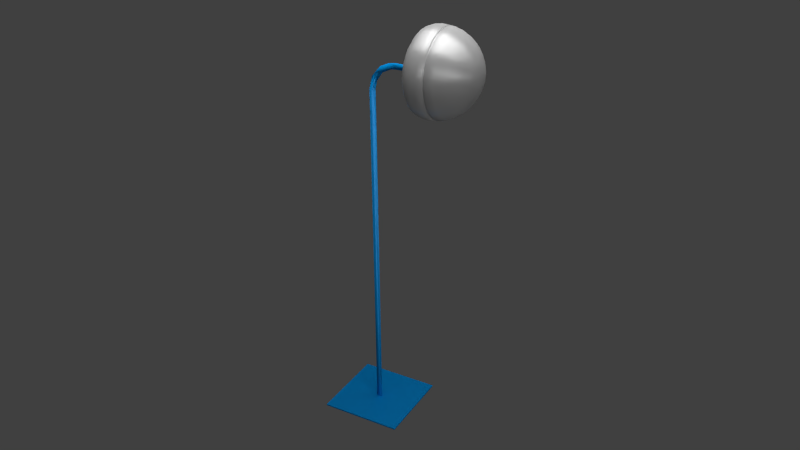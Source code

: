 # Source: grounder.blend  (saved by Blender 2.77.0; exported with 4.5.12 LTS)
import bpy
from mathutils import Matrix  # noqa: F401  (used for matrix-valued properties, if any)

bpy.ops.wm.read_factory_settings(use_empty=True)
scene = bpy.context.scene
scene.name = 'Scene'

# ---- collections
col_collection_1 = bpy.data.collections.new('Collection 1'); scene.collection.children.link(col_collection_1)

# ---- materials (node trees are filled in below, after node groups)
mat_lamp_top = bpy.data.materials.new('lamp_top')
mat_lamp_top.alpha_threshold = 0.0
mat_lamp_top.roughness = 0.5
mat_lamp_top.line_color = (0.0, 0.0, 0.0, 1.0)
mat_lamp_front = bpy.data.materials.new('lamp_front')
mat_lamp_front.alpha_threshold = 0.0
mat_lamp_front.roughness = 0.5
mat_lamp_front.line_color = (0.0, 0.0, 0.0, 1.0)
mat_blue = bpy.data.materials.new('blue')
mat_blue.alpha_threshold = 0.0
mat_blue.roughness = 0.5
mat_blue.line_color = (0.0, 0.0, 0.0, 1.0)
mat_alu = bpy.data.materials.new('alu')
mat_alu.alpha_threshold = 0.0
mat_alu.roughness = 0.5
mat_alu.line_color = (0.0, 0.0, 0.0, 1.0)

# ---- material node trees
mat_lamp_top.use_nodes = True; mat_lamp_top.node_tree.nodes.clear()
_N = mat_lamp_top.node_tree.nodes; _L = mat_lamp_top.node_tree.links
n0 = _N.new('ShaderNodeOutputMaterial'); n0.name = 'Material Output'; n0.location = (300, 300)
n1 = _N.new('ShaderNodeEmission'); n1.name = 'Emission'; n1.location = (110, 300)
n1.inputs[0].default_value = (0.8, 0.8, 0.8, 1.0)
n1.inputs[1].default_value = 4.0
_L.new(n1.outputs[0], n0.inputs[0])
n0.is_active_output = True
mat_lamp_front.use_nodes = True; mat_lamp_front.node_tree.nodes.clear()
_N = mat_lamp_front.node_tree.nodes; _L = mat_lamp_front.node_tree.links
n0 = _N.new('ShaderNodeOutputMaterial'); n0.name = 'Material Output'; n0.location = (300, 300)
n1 = _N.new('ShaderNodeEmission'); n1.name = 'Emission'; n1.location = (110, 300)
n1.inputs[0].default_value = (0.8, 0.8, 0.8, 1.0)
n1.inputs[1].default_value = 10.0
_L.new(n1.outputs[0], n0.inputs[0])
n0.is_active_output = True
mat_blue.use_nodes = True; mat_blue.node_tree.nodes.clear()
_N = mat_blue.node_tree.nodes; _L = mat_blue.node_tree.links
n0 = _N.new('ShaderNodeBsdfDiffuse'); n0.name = 'Diffuse BSDF'; n0.location = (10, 300)
n0.inputs[0].default_value = (0.0007718, 0.3865, 1.0, 1.0)
n1 = _N.new('ShaderNodeBsdfAnisotropic'); n1.name = 'Glossy BSDF'; n1.location = (13, 148)
n1.distribution = 'BECKMANN'
n1.inputs[0].default_value = (0.1452, 0.4574, 1.0, 1.0)
n1.inputs[1].default_value = 0.4472
n2 = _N.new('ShaderNodeMixShader'); n2.name = 'Mix Shader'; n2.location = (195, 277)
n2.inputs[0].default_value = 0.1455
n3 = _N.new('ShaderNodeOutputMaterial'); n3.name = 'Material Output'; n3.location = (370, 308)
_L.new(n1.outputs[0], n2.inputs[2])
_L.new(n2.outputs[0], n3.inputs[0])
_L.new(n0.outputs[0], n2.inputs[1])
n3.is_active_output = True
mat_alu.use_nodes = True; mat_alu.node_tree.nodes.clear()
_N = mat_alu.node_tree.nodes; _L = mat_alu.node_tree.links
n0 = _N.new('ShaderNodeOutputMaterial'); n0.name = 'Material Output'; n0.location = (402, 294)
n1 = _N.new('ShaderNodeMixShader'); n1.name = 'Mix Shader'; n1.location = (222, 304)
n2 = _N.new('ShaderNodeBsdfAnisotropic'); n2.name = 'Anisotropic BSDF'; n2.location = (23, 213)
n2.distribution = 'BECKMANN'
n2.inputs[0].default_value = (0.479, 0.479, 0.479, 1.0)
n2.inputs[1].default_value = 0.4472
n2.inputs[2].default_value = 0.5
n3 = _N.new('ShaderNodeBsdfDiffuse'); n3.name = 'Diffuse BSDF'; n3.location = (33, 392)
n3.inputs[0].default_value = (0.9555, 0.9555, 0.9555, 1.0)
_L.new(n3.outputs[0], n1.inputs[1])
_L.new(n1.outputs[0], n0.inputs[0])
_L.new(n2.outputs[0], n1.inputs[2])
n0.is_active_output = True

# ---- world
world_world = bpy.data.worlds.new('World'); scene.world = world_world
world_world.color = (0.05088, 0.05088, 0.05088)
world_world.use_sun_shadow = False
world_world.sun_shadow_jitter_overblur = 0.0
world_world.cycles.sampling_method = 'NONE'
world_world.cycles.sample_map_resolution = 256

# ---- cameras
cam_camera = bpy.data.cameras.new('Camera')
cam_camera.clip_end = 100.0
cam_camera.lens = 35.0
cam_camera.sensor_width = 32.0
cam_camera.sensor_height = 18.0
cam_camera.ortho_scale = 7.314
cam_camera.dof.focus_distance = 0.0

# ---- meshes
me_plane_002 = bpy.data.meshes.new('Plane.002')
me_plane_002.from_pydata([(-1.0, -1.0, 0.0), (1.0, -1.0, 0.0), (-1.0, 1.0, 0.0), (1.0, 1.0, 0.0)], [], [(0, 1, 3, 2)])
me_plane_002.materials.append(mat_lamp_top)
me_plane_002.use_remesh_preserve_volume = False
me_plane_002.use_remesh_preserve_attributes = False
me_plane_002.use_mirror_vertex_groups = False
me_plane_002.update()
me_plane_001 = bpy.data.meshes.new('Plane.001')
me_plane_001.from_pydata([(-1.0, -1.0, 0.0), (1.0, -1.0, 0.0), (-1.0, 1.0, 0.0), (1.0, 1.0, 0.0)], [], [(0, 1, 3, 2)])
me_plane_001.materials.append(mat_lamp_top)
me_plane_001.materials.append(mat_lamp_front)
me_plane_001.use_remesh_preserve_volume = False
me_plane_001.use_remesh_preserve_attributes = False
me_plane_001.use_mirror_vertex_groups = False
me_plane_001.update()
me_plane = bpy.data.meshes.new('Plane')
me_plane.from_pydata([(-1.0, -1.0, 0.0), (1.0, -1.0, 0.0), (-1.0, 1.0, 0.0), (1.0, 1.0, 0.0)], [], [(0, 1, 3, 2)])
me_plane.materials.append(mat_lamp_top)
me_plane.use_remesh_preserve_volume = False
me_plane.use_remesh_preserve_attributes = False
me_plane.use_mirror_vertex_groups = False
me_plane.update()
me_cube_000 = bpy.data.meshes.new('Cube.000')
me_cube_000.from_pydata([(-1.0, -1.0, -1.0), (-1.0, 1.0, -1.0), (1.0, 1.0, -1.0), (1.0, -1.0, -1.0), (-1.0, -1.0, 1.0), (-1.0, 1.0, 1.0), (1.0, 1.0, 1.0), (1.0, -1.0, 1.0), (0.06747, -2.135e-07, 429.3), (0.06664, 0.01056, 429.3), (0.06416, 0.02086, 429.3), (0.06011, 0.03065, 429.3), (0.05457, 0.03968, 429.3), (0.04769, 0.04774, 429.3), (0.03964, 0.05462, 429.3), (0.03061, 0.06015, 429.3), (0.02082, 0.06421, 429.3), (0.01052, 0.06668, 429.3), (-4.368e-05, 0.06751, 429.3), (-0.0106, 0.06668, 429.3), (-0.02091, 0.06421, 429.3), (-0.03069, 0.06015, 429.3), (-0.03973, 0.05462, 429.3), (-0.04778, 0.04774, 429.3), (-0.05466, 0.03968, 429.3), (-0.0602, 0.03065, 429.3), (-0.06425, 0.02086, 429.3), (-0.06672, 0.01056, 429.3), (-0.06756, -3.82e-07, 429.3), (-0.06672, -0.01056, 429.3), (-0.06425, -0.02086, 429.3), (-0.0602, -0.03065, 429.3), (-0.05466, -0.03968, 429.3), (-0.04778, -0.04774, 429.3), (-0.03973, -0.05462, 429.3), (-0.03069, -0.06015, 429.3), (-0.02091, -0.06421, 429.3), (-0.0106, -0.06668, 429.3), (-4.345e-05, -0.06751, 429.3), (0.01052, -0.06668, 429.3), (0.02082, -0.06421, 429.3), (0.03061, -0.06015, 429.3), (0.03964, -0.05462, 429.3), (0.04769, -0.04774, 429.3), (0.05457, -0.03968, 429.3), (0.06011, -0.03065, 429.3), (0.06416, -0.02086, 429.3), (0.06664, -0.01056, 429.3), (0.06747, -2.135e-07, 429.3), (0.06664, 0.01056, 429.3), (0.06416, 0.02086, 429.3), (0.06011, 0.03065, 429.3), (0.05457, 0.03968, 429.3), (0.04769, 0.04774, 429.3), (0.03964, 0.05462, 429.3), (0.03061, 0.06015, 429.3), (0.02082, 0.06421, 429.3), (0.01052, 0.06668, 429.3), (-4.368e-05, 0.06751, 429.3), (-0.0106, 0.06668, 429.3), (-0.02091, 0.06421, 429.3), (-0.03069, 0.06015, 429.3), (-0.03973, 0.05462, 429.3), (-0.04778, 0.04774, 429.3), (-0.05466, 0.03968, 429.3), (-0.0602, 0.03065, 429.3), (-0.06425, 0.02086, 429.3), (-0.06672, 0.01056, 429.3), (-0.06756, -3.82e-07, 429.3), (-0.06672, -0.01056, 429.3), (-0.06425, -0.02086, 429.3), (-0.0602, -0.03065, 429.3), (-0.05466, -0.03968, 429.3), (-0.04778, -0.04774, 429.3), (-0.03973, -0.05462, 429.3), (-0.03069, -0.06015, 429.3), (-0.02091, -0.06421, 429.3), (-0.0106, -0.06668, 429.3), (-4.345e-05, -0.06751, 429.3), (0.01052, -0.06668, 429.3), (0.02082, -0.06421, 429.3), (0.03061, -0.06015, 429.3), (0.03964, -0.05462, 429.3), (0.04769, -0.04774, 429.3), (0.05457, -0.03968, 429.3), (0.06011, -0.03065, 429.3), (0.06416, -0.02086, 429.3), (0.06664, -0.01056, 429.3), (0.06748, -7.956e-07, 0.6944), (0.06665, 0.01056, 0.6944), (0.06418, 0.02086, 0.6944), (0.06012, 0.03065, 0.6944), (0.05459, 0.03968, 0.6944), (0.04771, 0.04774, 0.6944), (0.03965, 0.05462, 0.6944), (0.03062, 0.06015, 0.6944), (0.02083, 0.06421, 0.6944), (0.01053, 0.06668, 0.6944), (-3.214e-05, 0.06751, 0.6944), (-0.01059, 0.06668, 0.6944), (-0.02089, 0.06421, 0.6944), (-0.03068, 0.06015, 0.6944), (-0.03971, 0.05462, 0.6944), (-0.04777, 0.04774, 0.6944), (-0.05465, 0.03968, 0.6944), (-0.06019, 0.03065, 0.6944), (-0.06424, 0.02086, 0.6944), (-0.06671, 0.01056, 0.6944), (-0.06754, -9.641e-07, 0.6944), (-0.06671, -0.01056, 0.6944), (-0.06424, -0.02086, 0.6944), (-0.06019, -0.03065, 0.6944), (-0.05465, -0.03968, 0.6944), (-0.04777, -0.04774, 0.6944), (-0.03971, -0.05462, 0.6944), (-0.03068, -0.06015, 0.6944), (-0.02089, -0.06421, 0.6944), (-0.01059, -0.06668, 0.6944), (-3.192e-05, -0.06751, 0.6944), (0.01053, -0.06668, 0.6944), (0.02083, -0.06421, 0.6944), (0.03062, -0.06015, 0.6944), (0.03965, -0.05462, 0.6944), (0.04771, -0.04774, 0.6944), (0.05459, -0.03968, 0.6944), (0.06012, -0.03065, 0.6944), (0.06418, -0.02086, 0.6944), (0.06665, -0.01056, 0.6944), (1.058, -7.024e-08, 483.9), (1.058, 0.01056, 484.0), (1.058, 0.02086, 484.1), (1.058, 0.03065, 484.3), (1.058, 0.03968, 484.6), (1.058, 0.04774, 485.0), (1.058, 0.05462, 485.5), (1.058, 0.06015, 486.0), (1.058, 0.06421, 486.5), (1.058, 0.06668, 487.1), (1.058, 0.06751, 487.7), (1.058, 0.06668, 488.2), (1.058, 0.06421, 488.8), (1.058, 0.06015, 489.4), (1.058, 0.05462, 489.9), (1.058, 0.04774, 490.3), (1.058, 0.03968, 490.7), (1.058, 0.03065, 491.0), (1.058, 0.02086, 491.2), (1.058, 0.01056, 491.4), (1.058, -2.43e-07, 491.4), (1.058, -0.01056, 491.4), (1.058, -0.02086, 491.2), (1.058, -0.03065, 491.0), (1.058, -0.03968, 490.7), (1.058, -0.04774, 490.3), (1.058, -0.05462, 489.9), (1.058, -0.06015, 489.4), (1.058, -0.06421, 488.8), (1.058, -0.06668, 488.2), (1.058, -0.06751, 487.7), (1.058, -0.06668, 487.1), (1.058, -0.06421, 486.5), (1.058, -0.06015, 486.0), (1.058, -0.05462, 485.5), (1.058, -0.04774, 485.0), (1.058, -0.03968, 484.6), (1.058, -0.03065, 484.3), (1.058, -0.02086, 484.1), (1.058, -0.01056, 484.0), (0.5866, -2.039e-07, 483.9), (0.5866, 0.01056, 484.0), (0.5866, 0.02086, 484.1), (0.5866, 0.03065, 484.4), (0.5866, 0.03968, 484.7), (0.5866, 0.04774, 485.0), (0.5866, 0.05462, 485.5), (0.5866, 0.06015, 486.0), (0.5866, 0.06421, 486.5), (0.5866, 0.06668, 487.1), (0.5866, 0.06751, 487.7), (0.5866, 0.06668, 488.3), (0.5866, 0.06421, 488.8), (0.5866, 0.06015, 489.4), (0.5866, 0.05462, 489.9), (0.5866, 0.04774, 490.3), (0.5866, 0.03968, 490.7), (0.5866, 0.03065, 491.0), (0.5866, 0.02086, 491.2), (0.5866, 0.01056, 491.4), (0.5866, -3.766e-07, 491.4), (0.5866, -0.01056, 491.4), (0.5866, -0.02086, 491.2), (0.5866, -0.03065, 491.0), (0.5866, -0.03968, 490.7), (0.5866, -0.04774, 490.3), (0.5866, -0.05462, 489.9), (0.5866, -0.06015, 489.4), (0.5866, -0.06421, 488.8), (0.5866, -0.06668, 488.3), (0.5866, -0.06751, 487.7), (0.5866, -0.06668, 487.1), (0.5866, -0.06421, 486.5), (0.5866, -0.06015, 486.0), (0.5866, -0.05462, 485.5), (0.5866, -0.04774, 485.0), (0.5866, -0.03968, 484.7), (0.5866, -0.03065, 484.4), (0.5866, -0.02086, 484.1), (0.5866, -0.01056, 484.0), (0.0667, 0.01056, 455.3), (0.04775, 0.04774, 455.3), (0.0397, 0.05462, 455.3), (0.03067, 0.06015, 455.3), (-0.01055, 0.06668, 455.3), (-0.03967, 0.05462, 455.3), (-0.0546, 0.03968, 455.3), (-0.06667, 0.01056, 455.3), (-0.06014, -0.03065, 455.3), (-0.03063, -0.06015, 455.3), (-0.02085, -0.06421, 455.3), (-0.01055, -0.06668, 455.3), (1.536e-05, -0.06751, 455.3), (0.01058, -0.06668, 455.3), (0.03067, -0.06015, 455.3), (0.0397, -0.05462, 455.3), (0.05463, -0.03968, 455.3), (0.06017, -0.03065, 455.3), (0.5052, 2.527e-07, 483.6), (0.426, 1.849e-07, 482.5), (0.3508, 1.277e-07, 480.8), (0.2814, 8.055e-08, 478.5), (0.2195, 4.248e-08, 475.5), (0.1666, 1.236e-08, 472.1), (0.1241, -1.111e-08, 468.3), (0.09292, -2.943e-08, 464.1), (0.07391, -4.421e-08, 459.7), (0.07309, 0.01056, 459.7), (0.09213, 0.01056, 464.1), (0.1233, 0.01056, 468.3), (0.1659, 0.01056, 472.1), (0.2189, 0.01056, 475.6), (0.2809, 0.01056, 478.5), (0.3504, 0.01056, 480.9), (0.4258, 0.01056, 482.6), (0.5051, 0.01056, 483.6), (0.07065, 0.02086, 459.8), (0.08978, 0.02086, 464.2), (0.1211, 0.02086, 468.4), (0.1639, 0.02086, 472.2), (0.2172, 0.02086, 475.7), (0.2795, 0.02086, 478.6), (0.3493, 0.02086, 481.0), (0.425, 0.02086, 482.7), (0.5047, 0.02086, 483.8), (0.06665, 0.03065, 459.8), (0.08592, 0.03065, 464.2), (0.1175, 0.03065, 468.5), (0.1607, 0.03065, 472.4), (0.2143, 0.03065, 475.8), (0.2771, 0.03065, 478.8), (0.3475, 0.03065, 481.2), (0.4238, 0.03065, 482.9), (0.504, 0.03065, 484.0), (0.06118, 0.03968, 459.9), (0.08066, 0.03968, 464.3), (0.1126, 0.03968, 468.6), (0.1562, 0.03968, 472.5), (0.2104, 0.03968, 476.0), (0.2738, 0.03968, 479.0), (0.345, 0.03968, 481.5), (0.422, 0.03968, 483.2), (0.5032, 0.03968, 484.3), (0.05438, 0.04774, 459.9), (0.07411, 0.04774, 464.5), (0.1065, 0.04774, 468.8), (0.1506, 0.04774, 472.8), (0.2055, 0.04774, 476.3), (0.2698, 0.04774, 479.3), (0.3418, 0.04774, 481.8), (0.4199, 0.04774, 483.6), (0.5021, 0.04774, 484.7), (0.04643, 0.05462, 460.0), (0.06645, 0.05462, 464.6), (0.09928, 0.05462, 469.0), (0.1441, 0.05462, 473.0), (0.1998, 0.05462, 476.6), (0.265, 0.05462, 479.7), (0.3382, 0.05462, 482.2), (0.4174, 0.05462, 484.0), (0.5008, 0.05462, 485.1), (0.03751, 0.06015, 460.1), (0.05786, 0.06015, 464.7), (0.09123, 0.06015, 469.2), (0.1368, 0.06015, 473.3), (0.1934, 0.06015, 477.0), (0.2597, 0.06015, 480.1), (0.3341, 0.06015, 482.6), (0.4146, 0.06015, 484.5), (0.4994, 0.06015, 485.6), (0.02784, 0.06421, 460.1), (0.04855, 0.06421, 464.9), (0.08251, 0.06421, 469.4), (0.1289, 0.06421, 473.6), (0.1865, 0.06421, 477.4), (0.254, 0.06421, 480.6), (0.3296, 0.06421, 483.1), (0.4116, 0.06421, 485.0), (0.4979, 0.06421, 486.1), (0.01767, 0.06668, 460.2), (0.03876, 0.06668, 465.1), (0.07333, 0.06668, 469.7), (0.1205, 0.06668, 474.0), (0.1792, 0.06668, 477.8), (0.2479, 0.06668, 481.0), (0.325, 0.06668, 483.6), (0.4084, 0.06668, 485.5), (0.4963, 0.06668, 486.7), (0.007234, 0.06751, 460.3), (0.02871, 0.06751, 465.3), (0.06392, 0.06751, 470.0), (0.112, 0.06751, 474.3), (0.1718, 0.06751, 478.2), (0.2417, 0.06751, 481.5), (0.3202, 0.06751, 484.1), (0.4052, 0.06751, 486.1), (0.4946, 0.06751, 487.3), (-0.003197, 0.06668, 460.4), (0.01867, 0.06668, 465.5), (0.05451, 0.06668, 470.2), (0.1035, 0.06668, 474.7), (0.1643, 0.06668, 478.6), (0.2355, 0.06668, 482.0), (0.3154, 0.06668, 484.7), (0.4019, 0.06668, 486.6), (0.493, 0.06668, 487.9), (-0.01337, 0.06421, 460.5), (0.008871, 0.06421, 465.6), (0.04533, 0.06421, 470.5), (0.09512, 0.06421, 475.0), (0.157, 0.06421, 479.0), (0.2295, 0.06421, 482.4), (0.3107, 0.06421, 485.2), (0.3987, 0.06421, 487.2), (0.4914, 0.06421, 488.4), (-0.02304, 0.06015, 460.6), (-0.0004371, 0.06015, 465.8), (0.03661, 0.06015, 470.7), (0.0872, 0.06015, 475.3), (0.1501, 0.06015, 479.4), (0.2237, 0.06015, 482.9), (0.3062, 0.06015, 485.7), (0.3957, 0.06015, 487.7), (0.4898, 0.06015, 489.0), (-0.03196, 0.05462, 460.7), (-0.009028, 0.05462, 465.9), (0.02857, 0.05462, 471.0), (0.07989, 0.05462, 475.6), (0.1437, 0.05462, 479.7), (0.2184, 0.05462, 483.3), (0.3021, 0.05462, 486.1), (0.3929, 0.05462, 488.2), (0.4884, 0.05462, 489.4), (-0.03992, 0.04774, 460.7), (-0.01669, 0.04774, 466.1), (0.02139, 0.04774, 471.2), (0.07338, 0.04774, 475.9), (0.138, 0.04774, 480.0), (0.2137, 0.04774, 483.6), (0.2985, 0.04774, 486.5), (0.3904, 0.04774, 488.6), (0.4872, 0.04774, 489.9), (-0.04671, 0.03968, 460.8), (-0.02323, 0.03968, 466.2), (0.01526, 0.03968, 471.3), (0.06781, 0.03968, 476.1), (0.1331, 0.03968, 480.3), (0.2096, 0.03968, 483.9), (0.2954, 0.03968, 486.8), (0.3883, 0.03968, 489.0), (0.4861, 0.03968, 490.3), (-0.05218, 0.03065, 460.8), (-0.0285, 0.03065, 466.3), (0.01033, 0.03065, 471.5), (0.06333, 0.03065, 476.3), (0.1292, 0.03065, 480.5), (0.2064, 0.03065, 484.2), (0.2929, 0.03065, 487.1), (0.3866, 0.03065, 489.3), (0.4852, 0.03065, 490.6), (-0.05618, 0.02086, 460.9), (-0.03235, 0.02086, 466.4), (0.006713, 0.02086, 471.6), (0.06005, 0.02086, 476.4), (0.1263, 0.02086, 480.7), (0.204, 0.02086, 484.4), (0.291, 0.02086, 487.3), (0.3853, 0.02086, 489.5), (0.4846, 0.02086, 490.8), (-0.05863, 0.01056, 460.9), (-0.0347, 0.01056, 466.4), (0.00451, 0.01056, 471.6), (0.05805, 0.01056, 476.5), (0.1246, 0.01056, 480.8), (0.2025, 0.01056, 484.5), (0.2899, 0.01056, 487.4), (0.3846, 0.01056, 489.6), (0.4842, 0.01056, 490.9), (-0.05945, -1.179e-07, 460.9), (-0.0355, -1.211e-07, 466.4), (0.003769, -1.198e-07, 471.7), (0.05738, -1.12e-07, 476.5), (0.124, -9.587e-08, 480.8), (0.202, -6.97e-08, 484.5), (0.2895, -3.207e-08, 487.5), (0.3843, 1.815e-08, 489.6), (0.4841, 8.179e-08, 491.0), (-0.05863, -0.01056, 460.9), (-0.0347, -0.01056, 466.4), (0.00451, -0.01056, 471.6), (0.05805, -0.01056, 476.5), (0.1246, -0.01056, 480.8), (0.2025, -0.01056, 484.5), (0.2899, -0.01056, 487.4), (0.3846, -0.01056, 489.6), (0.4842, -0.01056, 490.9), (-0.05618, -0.02086, 460.9), (-0.03235, -0.02086, 466.4), (0.006713, -0.02086, 471.6), (0.06005, -0.02086, 476.4), (0.1263, -0.02086, 480.7), (0.204, -0.02086, 484.4), (0.291, -0.02086, 487.3), (0.3853, -0.02086, 489.5), (0.4846, -0.02086, 490.8), (-0.05218, -0.03065, 460.8), (-0.0285, -0.03065, 466.3), (0.01033, -0.03065, 471.5), (0.06333, -0.03065, 476.3), (0.1292, -0.03065, 480.5), (0.2064, -0.03065, 484.2), (0.2929, -0.03065, 487.1), (0.3866, -0.03065, 489.3), (0.4852, -0.03065, 490.6), (-0.04671, -0.03968, 460.8), (-0.02323, -0.03968, 466.2), (0.01526, -0.03968, 471.3), (0.06781, -0.03968, 476.1), (0.1331, -0.03968, 480.3), (0.2096, -0.03968, 483.9), (0.2954, -0.03968, 486.8), (0.3883, -0.03968, 489.0), (0.4861, -0.03968, 490.3), (-0.03992, -0.04774, 460.7), (-0.01669, -0.04774, 466.1), (0.02139, -0.04774, 471.2), (0.07338, -0.04774, 475.9), (0.138, -0.04774, 480.0), (0.2137, -0.04774, 483.6), (0.2985, -0.04774, 486.5), (0.3904, -0.04774, 488.6), (0.4872, -0.04774, 489.9), (-0.03196, -0.05462, 460.7), (-0.009028, -0.05462, 465.9), (0.02857, -0.05462, 471.0), (0.07989, -0.05462, 475.6), (0.1437, -0.05462, 479.7), (0.2184, -0.05462, 483.3), (0.3021, -0.05462, 486.1), (0.3929, -0.05462, 488.2), (0.4884, -0.05462, 489.4), (-0.02304, -0.06015, 460.6), (-0.0004369, -0.06015, 465.8), (0.03661, -0.06015, 470.7), (0.0872, -0.06015, 475.3), (0.1501, -0.06015, 479.4), (0.2237, -0.06015, 482.9), (0.3063, -0.06015, 485.7), (0.3957, -0.06015, 487.7), (0.4898, -0.06015, 489.0), (-0.01337, -0.06421, 460.5), (0.008872, -0.06421, 465.6), (0.04533, -0.06421, 470.5), (0.09512, -0.06421, 475.0), (0.157, -0.06421, 479.0), (0.2295, -0.06421, 482.4), (0.3107, -0.06421, 485.2), (0.3987, -0.06421, 487.2), (0.4914, -0.06421, 488.4), (-0.003197, -0.06668, 460.4), (0.01867, -0.06668, 465.5), (0.05451, -0.06668, 470.2), (0.1035, -0.06668, 474.7), (0.1643, -0.06668, 478.6), (0.2355, -0.06668, 482.0), (0.3154, -0.06668, 484.7), (0.4019, -0.06668, 486.6), (0.493, -0.06668, 487.9), (0.007234, -0.06751, 460.3), (0.02871, -0.06751, 465.3), (0.06392, -0.06751, 470.0), (0.112, -0.06751, 474.3), (0.1718, -0.06751, 478.2), (0.2417, -0.06751, 481.5), (0.3202, -0.06751, 484.1), (0.4052, -0.06751, 486.1), (0.4946, -0.06751, 487.3), (0.01767, -0.06668, 460.2), (0.03876, -0.06668, 465.1), (0.07333, -0.06668, 469.7), (0.1205, -0.06668, 474.0), (0.1792, -0.06668, 477.8), (0.2479, -0.06668, 481.0), (0.325, -0.06668, 483.6), (0.4084, -0.06668, 485.5), (0.4963, -0.06668, 486.7), (0.02784, -0.06421, 460.1), (0.04855, -0.06421, 464.9), (0.08251, -0.06421, 469.4), (0.1289, -0.06421, 473.6), (0.1865, -0.06421, 477.4), (0.254, -0.06421, 480.6), (0.3296, -0.06421, 483.1), (0.4116, -0.06421, 485.0), (0.4979, -0.06421, 486.1), (0.03751, -0.06015, 460.1), (0.05786, -0.06015, 464.7), (0.09123, -0.06015, 469.2), (0.1368, -0.06015, 473.3), (0.1934, -0.06015, 477.0), (0.2597, -0.06015, 480.1), (0.3341, -0.06015, 482.6), (0.4146, -0.06015, 484.5), (0.4994, -0.06015, 485.6), (0.04643, -0.05462, 460.0), (0.06645, -0.05462, 464.6), (0.09928, -0.05462, 469.0), (0.1441, -0.05462, 473.0), (0.1998, -0.05462, 476.6), (0.265, -0.05462, 479.7), (0.3382, -0.05462, 482.2), (0.4174, -0.05462, 484.0), (0.5008, -0.05462, 485.1), (0.05438, -0.04774, 459.9), (0.07411, -0.04774, 464.5), (0.1065, -0.04774, 468.8), (0.1506, -0.04774, 472.8), (0.2055, -0.04774, 476.3), (0.2698, -0.04774, 479.3), (0.3418, -0.04774, 481.8), (0.4199, -0.04774, 483.6), (0.5021, -0.04774, 484.7), (0.06118, -0.03968, 459.9), (0.08066, -0.03968, 464.3), (0.1126, -0.03968, 468.6), (0.1562, -0.03968, 472.5), (0.2104, -0.03968, 476.0), (0.2738, -0.03968, 479.0), (0.345, -0.03968, 481.5), (0.422, -0.03968, 483.2), (0.5032, -0.03968, 484.3), (0.06665, -0.03065, 459.8), (0.08592, -0.03065, 464.2), (0.1175, -0.03065, 468.5), (0.1607, -0.03065, 472.4), (0.2143, -0.03065, 475.8), (0.2771, -0.03065, 478.8), (0.3475, -0.03065, 481.2), (0.4238, -0.03065, 482.9), (0.504, -0.03065, 484.0), (0.07065, -0.02086, 459.8), (0.08978, -0.02086, 464.2), (0.1211, -0.02086, 468.4), (0.1639, -0.02086, 472.2), (0.2172, -0.02086, 475.7), (0.2795, -0.02086, 478.6), (0.3493, -0.02086, 481.0), (0.425, -0.02086, 482.7), (0.5047, -0.02086, 483.8), (0.07309, -0.01056, 459.7), (0.09213, -0.01056, 464.1), (0.1233, -0.01056, 468.3), (0.1659, -0.01056, 472.1), (0.2189, -0.01056, 475.6), (0.2809, -0.01056, 478.5), (0.3504, -0.01056, 480.9), (0.4258, -0.01056, 482.6), (0.5051, -0.01056, 483.6), (0.06753, -5.714e-08, 455.3), (0.06422, 0.02086, 455.3), (0.06017, 0.03065, 455.3), (0.05463, 0.03968, 455.3), (0.02088, 0.06421, 455.3), (0.01058, 0.06668, 455.3), (1.528e-05, 0.06751, 455.3), (-0.02085, 0.06421, 455.3), (-0.03063, 0.06015, 455.3), (-0.04772, 0.04774, 455.3), (-0.06014, 0.03065, 455.3), (-0.06419, 0.02086, 455.3), (-0.0675, -1.124e-07, 455.3), (-0.06667, -0.01056, 455.3), (-0.06419, -0.02086, 455.3), (-0.0546, -0.03968, 455.3), (-0.04772, -0.04774, 455.3), (-0.03967, -0.05462, 455.3), (0.02088, -0.06421, 455.3), (0.04775, -0.04774, 455.3), (0.06422, -0.02086, 455.3), (0.0667, -0.01056, 455.3)], [], [(4, 5, 1, 0), (5, 6, 2, 1), (6, 7, 3, 2), (7, 4, 0, 3), (7, 6, 5, 4), (43, 42, 82, 83), (48, 87, 127, 88), (9, 8, 48, 49), (26, 25, 65, 66), (16, 15, 55, 56), (33, 32, 72, 73), (40, 39, 79, 80), (23, 22, 62, 63), (47, 46, 86, 87), (13, 12, 52, 53), (30, 29, 69, 70), (20, 19, 59, 60), (37, 36, 76, 77), (44, 43, 83, 84), (27, 26, 66, 67), (10, 9, 49, 50), (17, 16, 56, 57), (34, 33, 73, 74), (24, 23, 63, 64), (41, 40, 80, 81), (8, 47, 87, 48), (14, 13, 53, 54), (31, 30, 70, 71), (38, 37, 77, 78), (21, 20, 60, 61), (45, 44, 84, 85), (11, 10, 50, 51), (28, 27, 67, 68), (18, 17, 57, 58), (35, 34, 74, 75), (25, 24, 64, 65), (42, 41, 81, 82), (15, 14, 54, 55), (32, 31, 71, 72), (22, 21, 61, 62), (39, 38, 78, 79), (46, 45, 85, 86), (29, 28, 68, 69), (12, 11, 51, 52), (36, 35, 75, 76), (19, 18, 58, 59), (54, 53, 93, 94), (71, 70, 110, 111), (61, 60, 100, 101), (78, 77, 117, 118), (85, 84, 124, 125), (51, 50, 90, 91), (68, 67, 107, 108), (75, 74, 114, 115), (58, 57, 97, 98), (65, 64, 104, 105), (82, 81, 121, 122), (55, 54, 94, 95), (72, 71, 111, 112), (62, 61, 101, 102), (79, 78, 118, 119), (86, 85, 125, 126), (52, 51, 91, 92), (69, 68, 108, 109), (59, 58, 98, 99), (76, 75, 115, 116), (83, 82, 122, 123), (66, 65, 105, 106), (49, 48, 88, 89), (73, 72, 112, 113), (56, 55, 95, 96), (63, 62, 102, 103), (80, 79, 119, 120), (87, 86, 126, 127), (53, 52, 92, 93), (70, 69, 109, 110), (77, 76, 116, 117), (60, 59, 99, 100), (84, 83, 123, 124), (50, 49, 89, 90), (67, 66, 106, 107), (57, 56, 96, 97), (74, 73, 113, 114), (64, 63, 103, 104), (81, 80, 120, 121), (169, 168, 207, 206, 205, 204, 203, 202, 201, 200, 199, 198, 197, 196, 195, 194, 193, 192, 191, 190, 189, 188, 187, 186, 185, 184, 183, 182, 181, 180, 179, 178, 177, 176, 175, 174, 173, 172, 171, 170), (152, 151, 191, 192), (135, 134, 174, 175), (142, 141, 181, 182), (159, 158, 198, 199), (166, 165, 205, 206), (132, 131, 171, 172), (149, 148, 188, 189), (156, 155, 195, 196), (139, 138, 178, 179), (163, 162, 202, 203), (129, 128, 168, 169), (146, 145, 185, 186), (136, 135, 175, 176), (153, 152, 192, 193), (143, 142, 182, 183), (160, 159, 199, 200), (167, 166, 206, 207), (133, 132, 172, 173), (150, 149, 189, 190), (140, 139, 179, 180), (157, 156, 196, 197), (164, 163, 203, 204), (130, 129, 169, 170), (147, 146, 186, 187), (154, 153, 193, 194), (137, 136, 176, 177), (144, 143, 183, 184), (161, 160, 200, 201), (128, 167, 207, 168), (134, 133, 173, 174), (151, 150, 190, 191), (141, 140, 180, 181), (158, 157, 197, 198), (165, 164, 204, 205), (131, 130, 170, 171), (148, 147, 187, 188), (138, 137, 177, 178), (155, 154, 194, 195), (145, 144, 184, 185), (162, 161, 201, 202), (271, 209, 210, 280), (280, 210, 211, 289), (469, 217, 218, 478), (478, 218, 219, 487), (487, 219, 220, 496), (496, 220, 221, 505), (523, 222, 223, 532), (550, 224, 225, 559), (226, 227, 242, 243), (227, 228, 241, 242), (228, 229, 240, 241), (229, 230, 239, 240), (230, 231, 238, 239), (231, 232, 237, 238), (232, 233, 236, 237), (233, 234, 235, 236), (243, 242, 251, 252), (242, 241, 250, 251), (241, 240, 249, 250), (240, 239, 248, 249), (239, 238, 247, 248), (238, 237, 246, 247), (237, 236, 245, 246), (236, 235, 244, 245), (252, 251, 260, 261), (251, 250, 259, 260), (250, 249, 258, 259), (249, 248, 257, 258), (248, 247, 256, 257), (247, 246, 255, 256), (246, 245, 254, 255), (245, 244, 253, 254), (261, 260, 269, 270), (260, 259, 268, 269), (259, 258, 267, 268), (258, 257, 266, 267), (257, 256, 265, 266), (256, 255, 264, 265), (255, 254, 263, 264), (254, 253, 262, 263), (270, 269, 278, 279), (269, 268, 277, 278), (268, 267, 276, 277), (267, 266, 275, 276), (266, 265, 274, 275), (265, 264, 273, 274), (264, 263, 272, 273), (263, 262, 271, 272), (279, 278, 287, 288), (278, 277, 286, 287), (277, 276, 285, 286), (276, 275, 284, 285), (275, 274, 283, 284), (274, 273, 282, 283), (273, 272, 281, 282), (272, 271, 280, 281), (288, 287, 296, 297), (287, 286, 295, 296), (286, 285, 294, 295), (285, 284, 293, 294), (284, 283, 292, 293), (283, 282, 291, 292), (282, 281, 290, 291), (281, 280, 289, 290), (297, 296, 305, 306), (296, 295, 304, 305), (295, 294, 303, 304), (294, 293, 302, 303), (293, 292, 301, 302), (292, 291, 300, 301), (291, 290, 299, 300), (290, 289, 298, 299), (306, 305, 314, 315), (305, 304, 313, 314), (304, 303, 312, 313), (303, 302, 311, 312), (302, 301, 310, 311), (301, 300, 309, 310), (300, 299, 308, 309), (299, 298, 307, 308), (315, 314, 323, 324), (314, 313, 322, 323), (313, 312, 321, 322), (312, 311, 320, 321), (311, 310, 319, 320), (310, 309, 318, 319), (309, 308, 317, 318), (308, 307, 316, 317), (324, 323, 332, 333), (323, 322, 331, 332), (322, 321, 330, 331), (321, 320, 329, 330), (320, 319, 328, 329), (319, 318, 327, 328), (318, 317, 326, 327), (317, 316, 325, 326), (333, 332, 341, 342), (332, 331, 340, 341), (331, 330, 339, 340), (330, 329, 338, 339), (329, 328, 337, 338), (328, 327, 336, 337), (327, 326, 335, 336), (326, 325, 334, 335), (342, 341, 350, 351), (341, 340, 349, 350), (340, 339, 348, 349), (339, 338, 347, 348), (338, 337, 346, 347), (337, 336, 345, 346), (336, 335, 344, 345), (335, 334, 343, 344), (351, 350, 359, 360), (350, 349, 358, 359), (349, 348, 357, 358), (348, 347, 356, 357), (347, 346, 355, 356), (346, 345, 354, 355), (345, 344, 353, 354), (344, 343, 352, 353), (360, 359, 368, 369), (359, 358, 367, 368), (358, 357, 366, 367), (357, 356, 365, 366), (356, 355, 364, 365), (355, 354, 363, 364), (354, 353, 362, 363), (353, 352, 361, 362), (369, 368, 377, 378), (368, 367, 376, 377), (367, 366, 375, 376), (366, 365, 374, 375), (365, 364, 373, 374), (364, 363, 372, 373), (363, 362, 371, 372), (362, 361, 370, 371), (378, 377, 386, 387), (377, 376, 385, 386), (376, 375, 384, 385), (375, 374, 383, 384), (374, 373, 382, 383), (373, 372, 381, 382), (372, 371, 380, 381), (371, 370, 379, 380), (387, 386, 395, 396), (386, 385, 394, 395), (385, 384, 393, 394), (384, 383, 392, 393), (383, 382, 391, 392), (382, 381, 390, 391), (381, 380, 389, 390), (380, 379, 388, 389), (396, 395, 404, 405), (395, 394, 403, 404), (394, 393, 402, 403), (393, 392, 401, 402), (392, 391, 400, 401), (391, 390, 399, 400), (390, 389, 398, 399), (389, 388, 397, 398), (405, 404, 413, 414), (404, 403, 412, 413), (403, 402, 411, 412), (402, 401, 410, 411), (401, 400, 409, 410), (400, 399, 408, 409), (399, 398, 407, 408), (398, 397, 406, 407), (414, 413, 422, 423), (413, 412, 421, 422), (412, 411, 420, 421), (411, 410, 419, 420), (410, 409, 418, 419), (409, 408, 417, 418), (408, 407, 416, 417), (407, 406, 415, 416), (423, 422, 431, 432), (422, 421, 430, 431), (421, 420, 429, 430), (420, 419, 428, 429), (419, 418, 427, 428), (418, 417, 426, 427), (417, 416, 425, 426), (416, 415, 424, 425), (432, 431, 440, 441), (431, 430, 439, 440), (430, 429, 438, 439), (429, 428, 437, 438), (428, 427, 436, 437), (427, 426, 435, 436), (426, 425, 434, 435), (425, 424, 433, 434), (441, 440, 449, 450), (440, 439, 448, 449), (439, 438, 447, 448), (438, 437, 446, 447), (437, 436, 445, 446), (436, 435, 444, 445), (435, 434, 443, 444), (434, 433, 442, 443), (450, 449, 458, 459), (449, 448, 457, 458), (448, 447, 456, 457), (447, 446, 455, 456), (446, 445, 454, 455), (445, 444, 453, 454), (444, 443, 452, 453), (443, 442, 451, 452), (459, 458, 467, 468), (458, 457, 466, 467), (457, 456, 465, 466), (456, 455, 464, 465), (455, 454, 463, 464), (454, 453, 462, 463), (453, 452, 461, 462), (452, 451, 460, 461), (468, 467, 476, 477), (467, 466, 475, 476), (466, 465, 474, 475), (465, 464, 473, 474), (464, 463, 472, 473), (463, 462, 471, 472), (462, 461, 470, 471), (461, 460, 469, 470), (477, 476, 485, 486), (476, 475, 484, 485), (475, 474, 483, 484), (474, 473, 482, 483), (473, 472, 481, 482), (472, 471, 480, 481), (471, 470, 479, 480), (470, 469, 478, 479), (486, 485, 494, 495), (485, 484, 493, 494), (484, 483, 492, 493), (483, 482, 491, 492), (482, 481, 490, 491), (481, 480, 489, 490), (480, 479, 488, 489), (479, 478, 487, 488), (495, 494, 503, 504), (494, 493, 502, 503), (493, 492, 501, 502), (492, 491, 500, 501), (491, 490, 499, 500), (490, 489, 498, 499), (489, 488, 497, 498), (488, 487, 496, 497), (504, 503, 512, 513), (503, 502, 511, 512), (502, 501, 510, 511), (501, 500, 509, 510), (500, 499, 508, 509), (499, 498, 507, 508), (498, 497, 506, 507), (497, 496, 505, 506), (513, 512, 521, 522), (512, 511, 520, 521), (511, 510, 519, 520), (510, 509, 518, 519), (509, 508, 517, 518), (508, 507, 516, 517), (507, 506, 515, 516), (506, 505, 514, 515), (522, 521, 530, 531), (521, 520, 529, 530), (520, 519, 528, 529), (519, 518, 527, 528), (518, 517, 526, 527), (517, 516, 525, 526), (516, 515, 524, 525), (515, 514, 523, 524), (531, 530, 539, 540), (530, 529, 538, 539), (529, 528, 537, 538), (528, 527, 536, 537), (527, 526, 535, 536), (526, 525, 534, 535), (525, 524, 533, 534), (524, 523, 532, 533), (540, 539, 548, 549), (539, 538, 547, 548), (538, 537, 546, 547), (537, 536, 545, 546), (536, 535, 544, 545), (535, 534, 543, 544), (534, 533, 542, 543), (533, 532, 541, 542), (549, 548, 557, 558), (548, 547, 556, 557), (547, 546, 555, 556), (546, 545, 554, 555), (545, 544, 553, 554), (544, 543, 552, 553), (543, 542, 551, 552), (542, 541, 550, 551), (558, 557, 566, 567), (557, 556, 565, 566), (556, 555, 564, 565), (555, 554, 563, 564), (554, 553, 562, 563), (553, 552, 561, 562), (552, 551, 560, 561), (551, 550, 559, 560), (567, 566, 575, 576), (566, 565, 574, 575), (565, 564, 573, 574), (564, 563, 572, 573), (563, 562, 571, 572), (562, 561, 570, 571), (561, 560, 569, 570), (560, 559, 568, 569), (585, 584, 227, 226), (584, 583, 228, 227), (583, 582, 229, 228), (582, 581, 230, 229), (581, 580, 231, 230), (580, 579, 232, 231), (579, 578, 233, 232), (578, 577, 234, 233), (576, 575, 584, 585), (575, 574, 583, 584), (574, 573, 582, 583), (573, 572, 581, 582), (572, 571, 580, 581), (571, 570, 579, 580), (570, 569, 578, 579), (569, 568, 577, 578), (168, 226, 243, 169), (169, 243, 252, 170), (170, 252, 261, 171), (171, 261, 270, 172), (172, 270, 279, 173), (173, 279, 288, 174), (174, 288, 297, 175), (175, 297, 306, 176), (176, 306, 315, 177), (177, 315, 324, 178), (178, 324, 333, 179), (179, 333, 342, 180), (180, 342, 351, 181), (181, 351, 360, 182), (182, 360, 369, 183), (183, 369, 378, 184), (184, 378, 387, 185), (185, 387, 396, 186), (186, 396, 405, 187), (187, 405, 414, 188), (188, 414, 423, 189), (189, 423, 432, 190), (190, 432, 441, 191), (191, 441, 450, 192), (192, 450, 459, 193), (193, 459, 468, 194), (194, 468, 477, 195), (195, 477, 486, 196), (196, 486, 495, 197), (197, 495, 504, 198), (198, 504, 513, 199), (199, 513, 522, 200), (200, 522, 531, 201), (201, 531, 540, 202), (202, 540, 549, 203), (203, 549, 558, 204), (204, 558, 567, 205), (205, 567, 576, 206), (207, 585, 226, 168), (206, 576, 585, 207), (208, 587, 588, 589, 209, 210, 211, 590, 591, 592, 212, 593, 594, 213, 595, 214, 596, 597, 215, 598, 599, 600, 216, 601, 602, 603, 217, 218, 219, 220, 221, 604, 222, 223, 605, 224, 225, 606, 607, 586), (601, 216, 31, 32), (211, 210, 14, 15), (213, 594, 21, 22), (221, 220, 38, 39), (606, 225, 45, 46), (589, 588, 11, 12), (599, 598, 28, 29), (218, 217, 35, 36), (212, 592, 18, 19), (605, 223, 42, 43), (208, 586, 8, 9), (597, 596, 25, 26), (590, 211, 15, 16), (602, 601, 32, 33), (595, 213, 22, 23), (604, 221, 39, 40), (607, 606, 46, 47), (209, 589, 12, 13), (600, 599, 29, 30), (593, 212, 19, 20), (219, 218, 36, 37), (224, 605, 43, 44), (587, 208, 9, 10), (215, 597, 26, 27), (603, 602, 33, 34), (591, 590, 16, 17), (214, 595, 23, 24), (222, 604, 40, 41), (586, 607, 47, 8), (210, 209, 13, 14), (216, 600, 30, 31), (594, 593, 20, 21), (220, 219, 37, 38), (225, 224, 44, 45), (588, 587, 10, 11), (598, 215, 27, 28), (592, 591, 17, 18), (217, 603, 34, 35), (596, 214, 24, 25), (223, 222, 41, 42), (234, 586, 208, 235), (235, 208, 587, 244), (244, 587, 588, 253), (253, 588, 589, 262), (262, 589, 209, 271), (289, 211, 590, 298), (298, 590, 591, 307), (307, 591, 592, 316), (316, 592, 212, 325), (325, 212, 593, 334), (334, 593, 594, 343), (343, 594, 213, 352), (352, 213, 595, 361), (361, 595, 214, 370), (370, 214, 596, 379), (379, 596, 597, 388), (388, 597, 215, 397), (397, 215, 598, 406), (406, 598, 599, 415), (415, 599, 600, 424), (424, 600, 216, 433), (433, 216, 601, 442), (442, 601, 602, 451), (451, 602, 603, 460), (460, 603, 217, 469), (505, 221, 604, 514), (514, 604, 222, 523), (532, 223, 605, 541), (541, 605, 224, 550), (559, 225, 606, 568), (577, 607, 586, 234), (568, 606, 607, 577)])
me_cube_000.polygons.foreach_set('use_smooth', [0, 0, 0, 0, 0, 1, 1, 1, 1, 1, 1, 1, 1, 1, 1, 1, 1, 1, 1, 1, 1, 1, 1, 1, 1, 1, 1, 1, 1, 1, 1, 1, 1, 1, 1, 1, 1, 1, 1, 1, 1, 1, 1, 1, 1, 1, 1, 1, 1, 1, 1, 1, 1, 1, 1, 1, 1, 1, 1, 1, 1, 1, 1, 1, 1, 1, 1, 1, 1, 1, 1, 1, 1, 1, 1, 1, 1, 1, 1, 1, 1, 1, 1, 1, 1, 1, 1, 1, 1, 1, 1, 1, 1, 1, 1, 1, 1, 1, 1, 1, 1, 1, 1, 1, 1, 1, 1, 1, 1, 1, 1, 1, 1, 1, 1, 1, 1, 1, 1, 1, 1, 1, 1, 1, 1, 1, 1, 1, 1, 1, 1, 1, 1, 1, 1, 1, 1, 1, 1, 1, 1, 1, 1, 1, 1, 1, 1, 1, 1, 1, 1, 1, 1, 1, 1, 1, 1, 1, 1, 1, 1, 1, 1, 1, 1, 1, 1, 1, 1, 1, 1, 1, 1, 1, 1, 1, 1, 1, 1, 1, 1, 1, 1, 1, 1, 1, 1, 1, 1, 1, 1, 1, 1, 1, 1, 1, 1, 1, 1, 1, 1, 1, 1, 1, 1, 1, 1, 1, 1, 1, 1, 1, 1, 1, 1, 1, 1, 1, 1, 1, 1, 1, 1, 1, 1, 1, 1, 1, 1, 1, 1, 1, 1, 1, 1, 1, 1, 1, 1, 1, 1, 1, 1, 1, 1, 1, 1, 1, 1, 1, 1, 1, 1, 1, 1, 1, 1, 1, 1, 1, 1, 1, 1, 1, 1, 1, 1, 1, 1, 1, 1, 1, 1, 1, 1, 1, 1, 1, 1, 1, 1, 1, 1, 1, 1, 1, 1, 1, 1, 1, 1, 1, 1, 1, 1, 1, 1, 1, 1, 1, 1, 1, 1, 1, 1, 1, 1, 1, 1, 1, 1, 1, 1, 1, 1, 1, 1, 1, 1, 1, 1, 1, 1, 1, 1, 1, 1, 1, 1, 1, 1, 1, 1, 1, 1, 1, 1, 1, 1, 1, 1, 1, 1, 1, 1, 1, 1, 1, 1, 1, 1, 1, 1, 1, 1, 1, 1, 1, 1, 1, 1, 1, 1, 1, 1, 1, 1, 1, 1, 1, 1, 1, 1, 1, 1, 1, 1, 1, 1, 1, 1, 1, 1, 1, 1, 1, 1, 1, 1, 1, 1, 1, 1, 1, 1, 1, 1, 1, 1, 1, 1, 1, 1, 1, 1, 1, 1, 1, 1, 1, 1, 1, 1, 1, 1, 1, 1, 1, 1, 1, 1, 1, 1, 1, 1, 1, 1, 1, 1, 1, 1, 1, 1, 1, 1, 1, 1, 1, 1, 1, 1, 1, 1, 1, 1, 1, 1, 1, 1, 1, 1, 1, 1, 1, 1, 1, 1, 1, 1, 1, 1, 1, 1, 1, 1, 1, 1, 1, 1, 1, 1, 1, 1, 1, 1, 1, 1, 1, 1, 1, 1, 1, 1, 1, 1, 1, 1, 1, 1, 1, 1, 1, 1, 1, 1, 1, 1, 1, 1, 1, 1, 1, 1, 1, 1, 1, 1, 1, 1, 1, 1, 1, 1, 1, 1, 1, 1, 1, 1, 1, 1, 1, 1, 1, 1, 1, 1, 1, 1, 1, 1, 1, 1, 1, 1, 1, 1, 1, 1, 1, 1, 1, 1, 1, 1, 1, 1, 1, 1, 1, 1, 1, 1, 1, 1, 1, 1, 1, 1, 1, 1, 1, 1, 1, 1, 1, 1])
me_cube_000.materials.append(mat_blue)
me_cube_000.use_remesh_preserve_volume = False
me_cube_000.use_remesh_preserve_attributes = False
me_cube_000.use_mirror_vertex_groups = False
me_cube_000.update()
me_sphere = bpy.data.meshes.new('Sphere')
me_sphere.from_pydata([(-0.1951, 0.0, 0.9808), (-0.3827, 0.0, 0.9239), (-0.5556, 0.0, 0.8315), (-0.7071, 0.0, 0.7071), (-0.8315, 0.0, 0.5556), (-0.9239, 0.0, 0.3827), (-1.0, 0.0, 7.55e-08), (-0.9808, 0.0, -0.1509), (-0.9239, 0.0, -0.2891), (-0.8315, 0.0, -0.3744), (-0.7071, 0.0, -0.4492), (-0.5556, 0.0, -0.5106), (-0.3827, 0.0, -0.5563), (-0.1913, 0.03806, 0.9808), (-0.3753, 0.07466, 0.9239), (-0.5449, 0.1084, 0.8315), (-0.6935, 0.1379, 0.7071), (-0.8155, 0.1622, 0.5556), (-0.9061, 0.1802, 0.3827), (-0.9808, 0.1951, 7.55e-08), (-0.9619, 0.1913, -0.1509), (-0.9061, 0.1802, -0.2891), (-0.8155, 0.1622, -0.3744), (-0.6935, 0.1379, -0.4492), (-0.5449, 0.1084, -0.5106), (-0.3753, 0.07466, -0.5563), (-0.1802, 0.07466, 0.9808), (-0.3536, 0.1464, 0.9239), (-0.5133, 0.2126, 0.8315), (-0.6533, 0.2706, 0.7071), (-0.7682, 0.3182, 0.5556), (-0.8536, 0.3536, 0.3827), (-0.9239, 0.3827, 7.55e-08), (-0.9061, 0.3753, -0.1509), (-0.8536, 0.3536, -0.2891), (-0.7682, 0.3182, -0.3744), (-0.6533, 0.2706, -0.4492), (-0.5133, 0.2126, -0.5106), (-0.3536, 0.1464, -0.5563), (-0.1622, 0.1084, 0.9808), (-0.3182, 0.2126, 0.9239), (-0.4619, 0.3087, 0.8315), (-0.5879, 0.3928, 0.7071), (-0.6913, 0.4619, 0.5556), (-0.7682, 0.5133, 0.3827), (-0.8315, 0.5556, 7.55e-08), (-0.8155, 0.5449, -0.1509), (-0.7682, 0.5133, -0.2891), (-0.6913, 0.4619, -0.3744), (-0.5879, 0.3928, -0.4492), (-0.4619, 0.3087, -0.5106), (-0.3182, 0.2126, -0.5563), (-0.1379, 0.1379, 0.9808), (-0.2706, 0.2706, 0.9239), (-0.3928, 0.3928, 0.8315), (-0.5, 0.5, 0.7071), (-0.5879, 0.5879, 0.5556), (-0.6533, 0.6533, 0.3827), (-0.7071, 0.7071, 7.55e-08), (-0.6935, 0.6935, -0.1509), (-0.6533, 0.6533, -0.2891), (-0.5879, 0.5879, -0.3744), (-0.5, 0.5, -0.4492), (-0.3928, 0.3928, -0.5106), (-0.2706, 0.2706, -0.5563), (-0.1084, 0.1622, 0.9808), (-0.2126, 0.3182, 0.9239), (-0.3087, 0.4619, 0.8315), (-0.3928, 0.5879, 0.7071), (-0.4619, 0.6913, 0.5556), (-0.5133, 0.7682, 0.3827), (-0.5556, 0.8315, 7.55e-08), (-0.5449, 0.8155, -0.1509), (-0.5133, 0.7682, -0.2891), (-0.4619, 0.6913, -0.3744), (-0.3928, 0.5879, -0.4492), (-0.3087, 0.4619, -0.5106), (-0.2126, 0.3182, -0.5563), (-0.07466, 0.1802, 0.9808), (-0.1464, 0.3536, 0.9239), (-0.2126, 0.5133, 0.8315), (-0.2706, 0.6533, 0.7071), (-0.3182, 0.7682, 0.5556), (-0.3536, 0.8536, 0.3827), (-0.3827, 0.9239, 7.55e-08), (-0.3753, 0.9061, -0.1509), (-0.3536, 0.8536, -0.2891), (-0.3182, 0.7682, -0.3744), (-0.2706, 0.6533, -0.4492), (-0.2126, 0.5133, -0.5106), (-0.1464, 0.3536, -0.5563), (-0.03806, 0.1913, 0.9808), (-0.07466, 0.3753, 0.9239), (-0.1084, 0.5449, 0.8315), (-0.1379, 0.6935, 0.7071), (-0.1622, 0.8155, 0.5556), (-0.1802, 0.9061, 0.3827), (-0.1951, 0.9808, 7.55e-08), (-0.1913, 0.9619, -0.1509), (-0.1802, 0.9061, -0.2891), (-0.1622, 0.8155, -0.3744), (-0.1379, 0.6935, -0.4492), (-0.1084, 0.5449, -0.5106), (-0.07466, 0.3753, -0.5563), (3.266e-07, 0.1951, 0.9808), (3.192e-07, 0.3827, 0.9239), (3.117e-07, 0.5556, 0.8315), (3.192e-07, 0.7071, 0.7071), (3.341e-07, 0.8315, 0.5556), (2.745e-07, 0.9239, 0.3827), (3.788e-07, 1.0, 7.55e-08), (3.937e-07, 0.9808, -0.1509), (2.298e-07, 0.9239, -0.2891), (3.341e-07, 0.8315, -0.3744), (3.192e-07, 0.7071, -0.4492), (3.415e-07, 0.5556, -0.5106), (3.043e-07, 0.3827, -0.5563), (0.03806, 0.1913, 0.9808), (0.07466, 0.3753, 0.9239), (0.1084, 0.5449, 0.8315), (0.138, 0.6935, 0.7071), (0.1622, 0.8155, 0.5556), (0.1802, 0.9061, 0.3827), (0.1951, 0.9808, 7.55e-08), (0.1913, 0.9619, -0.1509), (0.1802, 0.9061, -0.2891), (0.1622, 0.8155, -0.3744), (0.138, 0.6935, -0.4492), (0.1084, 0.5449, -0.5106), (0.07466, 0.3753, -0.5563), (0.07466, 0.1802, 0.9808), (0.1464, 0.3536, 0.9239), (0.2126, 0.5133, 0.8315), (0.2706, 0.6533, 0.7071), (0.3182, 0.7682, 0.5556), (0.3536, 0.8536, 0.3827), (0.3827, 0.9239, 7.55e-08), (0.3753, 0.9061, -0.1509), (0.3536, 0.8536, -0.2891), (0.3182, 0.7682, -0.3744), (0.2706, 0.6533, -0.4492), (0.2126, 0.5133, -0.5106), (0.1464, 0.3536, -0.5563), (0.1084, 0.1622, 0.9808), (0.2126, 0.3182, 0.9239), (0.3087, 0.4619, 0.8315), (0.3928, 0.5879, 0.7071), (0.4619, 0.6913, 0.5556), (0.5133, 0.7682, 0.3827), (0.5556, 0.8315, 7.55e-08), (0.5449, 0.8155, -0.1509), (0.5133, 0.7682, -0.2891), (0.4619, 0.6913, -0.3744), (0.3928, 0.5879, -0.4492), (0.3087, 0.4619, -0.5106), (0.2126, 0.3182, -0.5563), (0.138, 0.1379, 0.9808), (0.2706, 0.2706, 0.9239), (0.3928, 0.3928, 0.8315), (0.5, 0.5, 0.7071), (0.5879, 0.5879, 0.5556), (0.6533, 0.6533, 0.3827), (0.7071, 0.7071, 7.55e-08), (0.6935, 0.6935, -0.1509), (0.6533, 0.6533, -0.2891), (0.5879, 0.5879, -0.3744), (0.5, 0.5, -0.4492), (0.3928, 0.3928, -0.5106), (0.2706, 0.2706, -0.5563), (0.1622, 0.1084, 0.9808), (0.3182, 0.2126, 0.9239), (0.4619, 0.3087, 0.8315), (0.5879, 0.3928, 0.7071), (0.6913, 0.4619, 0.5556), (0.7682, 0.5133, 0.3827), (0.8315, 0.5556, 7.55e-08), (0.8155, 0.5449, -0.1509), (0.7682, 0.5133, -0.2891), (0.6913, 0.4619, -0.3744), (0.5879, 0.3928, -0.4492), (0.4619, 0.3087, -0.5106), (0.3182, 0.2126, -0.5563), (0.1802, 0.07466, 0.9808), (0.3536, 0.1464, 0.9239), (0.5133, 0.2126, 0.8315), (0.6533, 0.2706, 0.7071), (0.7682, 0.3182, 0.5556), (0.8536, 0.3536, 0.3827), (0.9239, 0.3827, 7.55e-08), (0.9061, 0.3753, -0.1509), (0.8536, 0.3536, -0.2891), (0.7682, 0.3182, -0.3744), (0.6533, 0.2706, -0.4492), (0.5133, 0.2126, -0.5106), (0.3536, 0.1464, -0.5563), (0.1913, 0.03806, 0.9808), (0.3753, 0.07466, 0.9239), (0.5449, 0.1084, 0.8315), (0.6935, 0.1379, 0.7071), (0.8155, 0.1622, 0.5556), (0.9061, 0.1802, 0.3827), (0.9808, 0.1951, 7.55e-08), (0.9619, 0.1913, -0.1509), (0.9061, 0.1802, -0.2891), (0.8155, 0.1622, -0.3744), (0.6935, 0.1379, -0.4492), (0.5449, 0.1084, -0.5106), (0.3753, 0.07466, -0.5563), (0.1951, -7.212e-09, 0.9808), (0.3827, 4.122e-08, 0.9239), (0.5556, 2.632e-08, 0.8315), (0.7071, -2.584e-08, 0.7071), (0.8315, -8.544e-08, 0.5556), (0.9239, 6.357e-08, 0.3827), (1.0, -1.003e-07, 7.55e-08), (0.9808, -8.544e-08, -0.1509), (0.9239, 6.357e-08, -0.2891), (0.8315, -8.544e-08, -0.3744), (0.7071, -2.584e-08, -0.4492), (0.5556, -1.094e-08, -0.5106), (0.3827, 3.964e-09, -0.5563), (3.258e-07, 0.0, -0.527), (0.1913, -0.03806, 0.9808), (0.3753, -0.07466, 0.9239), (0.5449, -0.1084, 0.8315), (0.6935, -0.1379, 0.7071), (0.8155, -0.1622, 0.5556), (0.9061, -0.1802, 0.3827), (0.9808, -0.1951, 7.55e-08), (0.9619, -0.1913, -0.1509), (0.9061, -0.1802, -0.2891), (0.8155, -0.1622, -0.3744), (0.6935, -0.1379, -0.4492), (0.5449, -0.1084, -0.5106), (0.3753, -0.07466, -0.5563), (0.1802, -0.07466, 0.9808), (0.3536, -0.1464, 0.9239), (0.5133, -0.2126, 0.8315), (0.6533, -0.2706, 0.7071), (0.7682, -0.3182, 0.5556), (0.8536, -0.3536, 0.3827), (0.9239, -0.3827, 7.55e-08), (0.9061, -0.3753, -0.1509), (0.8536, -0.3536, -0.2891), (0.7682, -0.3182, -0.3744), (0.6533, -0.2706, -0.4492), (0.5133, -0.2126, -0.5106), (0.3536, -0.1464, -0.5563), (0.1622, -0.1084, 0.9808), (0.3182, -0.2126, 0.9239), (0.4619, -0.3087, 0.8315), (0.5879, -0.3928, 0.7071), (0.6913, -0.4619, 0.5556), (0.7682, -0.5133, 0.3827), (0.8315, -0.5556, 7.55e-08), (0.8155, -0.5449, -0.1509), (0.7682, -0.5133, -0.2891), (0.6913, -0.4619, -0.3744), (0.5879, -0.3928, -0.4492), (0.4619, -0.3087, -0.5106), (0.3182, -0.2126, -0.5563), (0.138, -0.1379, 0.9808), (0.2706, -0.2706, 0.9239), (0.3928, -0.3928, 0.8315), (0.5, -0.5, 0.7071), (0.5879, -0.5879, 0.5556), (0.6533, -0.6533, 0.3827), (0.7071, -0.7071, 7.55e-08), (0.6935, -0.6935, -0.1509), (0.6533, -0.6533, -0.2891), (0.5879, -0.5879, -0.3744), (0.5, -0.5, -0.4492), (0.3928, -0.3928, -0.5106), (0.2706, -0.2706, -0.5563), (0.1084, -0.1622, 0.9808), (0.2126, -0.3182, 0.9239), (0.3087, -0.4619, 0.8315), (0.3928, -0.5879, 0.7071), (0.4619, -0.6913, 0.5556), (0.5133, -0.7682, 0.3827), (0.5556, -0.8315, 7.55e-08), (0.5449, -0.8155, -0.1509), (0.5133, -0.7682, -0.2891), (0.4619, -0.6913, -0.3744), (0.3928, -0.5879, -0.4492), (0.3087, -0.4619, -0.5106), (0.2126, -0.3182, -0.5563), (0.07466, -0.1802, 0.9808), (0.1464, -0.3536, 0.9239), (0.2126, -0.5133, 0.8315), (0.2706, -0.6533, 0.7071), (0.3182, -0.7682, 0.5556), (0.3536, -0.8536, 0.3827), (0.3827, -0.9239, 7.55e-08), (0.3753, -0.9061, -0.1509), (0.3536, -0.8536, -0.2891), (0.3182, -0.7682, -0.3744), (0.2706, -0.6533, -0.4492), (0.2126, -0.5133, -0.5106), (0.1464, -0.3536, -0.5563), (0.03806, -0.1913, 0.9808), (0.07466, -0.3753, 0.9239), (0.1084, -0.5449, 0.8315), (0.1379, -0.6935, 0.7071), (0.1622, -0.8155, 0.5556), (0.1802, -0.9061, 0.3827), (0.1951, -0.9808, 7.55e-08), (0.1913, -0.9619, -0.1509), (0.1802, -0.9061, -0.2891), (0.1622, -0.8155, -0.3744), (0.1379, -0.6935, -0.4492), (0.1084, -0.5449, -0.5106), (0.07466, -0.3753, -0.5563), (3.117e-07, -0.1951, 0.9808), (2.819e-07, -0.3827, 0.9239), (2.819e-07, -0.5556, 0.8315), (1.851e-07, -0.7071, 0.7071), (1.404e-07, -0.8315, 0.5556), (3.192e-07, -0.9239, 0.3827), (1.404e-07, -1.0, 7.55e-08), (9.567e-08, -0.9808, -0.1509), (3.192e-07, -0.9239, -0.2891), (1.404e-07, -0.8315, -0.3744), (1.851e-07, -0.7071, -0.4492), (2.596e-07, -0.5556, -0.5106), (2.521e-07, -0.3827, -0.5563), (-0.03806, -0.1913, 0.9808), (-0.07466, -0.3753, 0.9239), (-0.1084, -0.5449, 0.8315), (-0.1379, -0.6935, 0.7071), (-0.1622, -0.8155, 0.5556), (-0.1802, -0.9061, 0.3827), (-0.1951, -0.9808, 7.55e-08), (-0.1913, -0.9619, -0.1509), (-0.1802, -0.9061, -0.2891), (-0.1622, -0.8155, -0.3744), (-0.1379, -0.6935, -0.4492), (-0.1084, -0.5449, -0.5106), (-0.07466, -0.3753, -0.5563), (-0.07466, -0.1802, 0.9808), (-0.1464, -0.3536, 0.9239), (-0.2126, -0.5133, 0.8315), (-0.2706, -0.6533, 0.7071), (-0.3182, -0.7682, 0.5556), (-0.3536, -0.8536, 0.3827), (-0.3827, -0.9239, 7.55e-08), (-0.3753, -0.9061, -0.1509), (-0.3536, -0.8536, -0.2891), (-0.3182, -0.7682, -0.3744), (-0.2706, -0.6533, -0.4492), (-0.2126, -0.5133, -0.5106), (-0.1464, -0.3536, -0.5563), (-0.1084, -0.1622, 0.9808), (-0.2126, -0.3182, 0.9239), (-0.3087, -0.4619, 0.8315), (-0.3928, -0.5879, 0.7071), (-0.4619, -0.6913, 0.5556), (-0.5133, -0.7682, 0.3827), (-0.5556, -0.8315, 7.55e-08), (-0.5449, -0.8155, -0.1509), (-0.5133, -0.7682, -0.2891), (-0.4619, -0.6913, -0.3744), (-0.3928, -0.5879, -0.4492), (-0.3087, -0.4619, -0.5106), (-0.2126, -0.3182, -0.5563), (-0.1379, -0.1379, 0.9808), (-0.2706, -0.2706, 0.9239), (-0.3928, -0.3928, 0.8315), (-0.5, -0.5, 0.7071), (-0.5879, -0.5879, 0.5556), (-0.6533, -0.6533, 0.3827), (-0.7071, -0.7071, 7.55e-08), (-0.6935, -0.6935, -0.1509), (-0.6533, -0.6533, -0.2891), (-0.5879, -0.5879, -0.3744), (-0.5, -0.5, -0.4492), (-0.3928, -0.3928, -0.5106), (-0.2706, -0.2706, -0.5563), (-0.1622, -0.1084, 0.9808), (-0.3182, -0.2126, 0.9239), (-0.4619, -0.3087, 0.8315), (-0.5879, -0.3928, 0.7071), (-0.6913, -0.4619, 0.5556), (-0.7682, -0.5133, 0.3827), (-0.8315, -0.5556, 7.55e-08), (-0.8155, -0.5449, -0.1509), (-0.7682, -0.5133, -0.2891), (-0.6913, -0.4619, -0.3744), (-0.5879, -0.3928, -0.4492), (-0.4619, -0.3087, -0.5106), (-0.3182, -0.2126, -0.5563), (2.48e-08, -1.247e-07, 1.0), (-0.1802, -0.07466, 0.9808), (-0.3536, -0.1464, 0.9239), (-0.5133, -0.2126, 0.8315), (-0.6533, -0.2706, 0.7071), (-0.7682, -0.3182, 0.5556), (-0.8536, -0.3536, 0.3827), (-0.9239, -0.3827, 7.55e-08), (-0.9061, -0.3753, -0.1509), (-0.8536, -0.3536, -0.2891), (-0.7682, -0.3182, -0.3744), (-0.6533, -0.2706, -0.4492), (-0.5133, -0.2126, -0.5106), (-0.3536, -0.1464, -0.5563), (-0.1913, -0.03806, 0.9808), (-0.3753, -0.07466, 0.9239), (-0.5449, -0.1084, 0.8315), (-0.6935, -0.1379, 0.7071), (-0.8155, -0.1622, 0.5556), (-0.9061, -0.1802, 0.3827), (-0.9808, -0.1951, 7.55e-08), (-0.9619, -0.1913, -0.1509), (-0.9061, -0.1802, -0.2891), (-0.8155, -0.1622, -0.3744), (-0.6935, -0.1379, -0.4492), (-0.5449, -0.1084, -0.5106), (-0.3753, -0.07466, -0.5563), (-0.9452, 6.055e-09, 0.1944), (-0.927, 0.1844, 0.1944), (-0.8733, 0.3617, 0.1944), (-0.7859, 0.5251, 0.1944), (-0.6684, 0.6684, 0.1944), (-0.5251, 0.7859, 0.1944), (-0.3617, 0.8733, 0.1944), (-0.1844, 0.927, 0.1944), (3.89e-07, 0.9452, 0.1944), (0.1844, 0.927, 0.1944), (0.3617, 0.8733, 0.1944), (0.5251, 0.7859, 0.1944), (0.6684, 0.6684, 0.1944), (0.7859, 0.5251, 0.1944), (0.8733, 0.3617, 0.1944), (0.927, 0.1844, 0.1944), (0.9452, -7.629e-08, 0.1944), (0.927, -0.1844, 0.1944), (0.8733, -0.3617, 0.1944), (0.7859, -0.5251, 0.1944), (0.6684, -0.6684, 0.1944), (0.5251, -0.7859, 0.1944), (0.3617, -0.8733, 0.1944), (0.1844, -0.927, 0.1944), (1.018e-07, -0.9452, 0.1944), (-0.1844, -0.927, 0.1944), (-0.3617, -0.8733, 0.1944), (-0.5251, -0.7859, 0.1944), (-0.6684, -0.6684, 0.1944), (-0.7859, -0.5251, 0.1944), (-0.8733, -0.3617, 0.1944), (-0.927, -0.1844, 0.1944), (-0.9486, 6.055e-09, 0.1598), (-0.9304, 0.1851, 0.1598), (-0.8764, 0.363, 0.1598), (-0.7888, 0.527, 0.1598), (-0.6708, 0.6708, 0.1598), (-0.527, 0.7888, 0.1598), (-0.363, 0.8764, 0.1598), (-0.1851, 0.9304, 0.1598), (3.864e-07, 0.9486, 0.1598), (0.1851, 0.9304, 0.1598), (0.363, 0.8764, 0.1598), (0.527, 0.7888, 0.1598), (0.6708, 0.6708, 0.1598), (0.7888, 0.527, 0.1598), (0.8764, 0.363, 0.1598), (0.9304, 0.1851, 0.1598), (0.9486, -7.893e-08, 0.1598), (0.9304, -0.1851, 0.1598), (0.8764, -0.363, 0.1598), (0.7888, -0.527, 0.1598), (0.6708, -0.6708, 0.1598), (0.527, -0.7888, 0.1598), (0.363, -0.8764, 0.1598), (0.1851, -0.9304, 0.1598), (1.098e-07, -0.9486, 0.1598), (-0.1851, -0.9304, 0.1598), (-0.363, -0.8764, 0.1598), (-0.527, -0.7888, 0.1598), (-0.6708, -0.6708, 0.1598), (-0.7887, -0.527, 0.1598), (-0.8764, -0.363, 0.1598), (-0.9304, -0.1851, 0.1598), (-0.1997, 0.0, -0.5645), (-0.1959, 0.03896, -0.5645), (-0.1845, 0.07642, -0.5645), (-0.166, 0.1109, -0.5645), (-0.1412, 0.1412, -0.5645), (-0.1109, 0.166, -0.5645), (-0.07642, 0.1845, -0.5645), (-0.03896, 0.1959, -0.5645), (3.079e-07, 0.1997, -0.5645), (0.03896, 0.1959, -0.5645), (0.07642, 0.1845, -0.5645), (0.1109, 0.166, -0.5645), (0.1412, 0.1412, -0.5645), (0.166, 0.1109, -0.5645), (0.1845, 0.07642, -0.5645), (0.1959, 0.03896, -0.5645), (0.1997, 3.964e-09, -0.5645), (0.1959, -0.03896, -0.5645), (0.1845, -0.07642, -0.5645), (0.166, -0.1109, -0.5645), (0.1412, -0.1412, -0.5645), (0.1109, -0.166, -0.5645), (0.07642, -0.1845, -0.5645), (0.03896, -0.1959, -0.5645), (3.139e-07, -0.1997, -0.5645), (-0.03896, -0.1959, -0.5645), (-0.07642, -0.1845, -0.5645), (-0.1109, -0.166, -0.5645), (-0.1412, -0.1412, -0.5645), (-0.166, -0.1109, -0.5645), (-0.1845, -0.07642, -0.5645), (-0.1959, -0.03896, -0.5645), (-0.113, 1.68e-08, -0.553), (-0.1108, 0.02205, -0.553), (-0.1044, 0.04324, -0.553), (-0.09396, 0.06278, -0.553), (-0.07991, 0.07991, -0.553), (-0.06278, 0.09396, -0.553), (-0.04324, 0.1044, -0.553), (-0.02205, 0.1108, -0.553), (3.093e-07, 0.113, -0.553), (0.02205, 0.1108, -0.553), (0.04325, 0.1044, -0.553), (0.06278, 0.09396, -0.553), (0.07991, 0.07991, -0.553), (0.09396, 0.06278, -0.553), (0.1044, 0.04324, -0.553), (0.1108, 0.02205, -0.553), (0.113, 1.909e-08, -0.553), (0.1108, -0.02205, -0.553), (0.1044, -0.04324, -0.553), (0.09396, -0.06278, -0.553), (0.07991, -0.07991, -0.553), (0.06278, -0.09396, -0.553), (0.04325, -0.1044, -0.553), (0.02205, -0.1108, -0.553), (3.135e-07, -0.113, -0.553), (-0.02205, -0.1108, -0.553), (-0.04324, -0.1044, -0.553), (-0.06278, -0.09396, -0.553), (-0.07991, -0.07991, -0.553), (-0.09396, -0.06278, -0.553), (-0.1044, -0.04324, -0.553), (-0.1108, -0.02205, -0.553), (-0.0605, 2.211e-08, -0.5404), (-0.07722, 2.36e-08, -0.5443), (-0.07574, 0.01507, -0.5443), (-0.05933, 0.0118, -0.5404), (-0.07134, 0.02955, -0.5443), (-0.05589, 0.02315, -0.5404), (-0.06421, 0.0429, -0.5443), (-0.0503, 0.03361, -0.5404), (-0.0546, 0.0546, -0.5443), (-0.04278, 0.04278, -0.5404), (-0.0429, 0.06421, -0.5443), (-0.03361, 0.0503, -0.5404), (-0.02955, 0.07134, -0.5443), (-0.02315, 0.05589, -0.5404), (-0.01506, 0.07574, -0.5443), (-0.0118, 0.05933, -0.5404), (3.088e-07, 0.07722, -0.5443), (3.108e-07, 0.0605, -0.5404), (0.01507, 0.07574, -0.5443), (0.0118, 0.05933, -0.5404), (0.02955, 0.07134, -0.5443), (0.02315, 0.05589, -0.5404), (0.0429, 0.06421, -0.5443), (0.03361, 0.0503, -0.5404), (0.0546, 0.0546, -0.5443), (0.04278, 0.04278, -0.5404), (0.06421, 0.0429, -0.5443), (0.0503, 0.03361, -0.5404), (0.07134, 0.02955, -0.5443), (0.05589, 0.02315, -0.5404), (0.07574, 0.01507, -0.5443), (0.05933, 0.0118, -0.5404), (0.07722, 2.516e-08, -0.5443), (0.0605, 2.334e-08, -0.5404), (0.07574, -0.01507, -0.5443), (0.05933, -0.0118, -0.5404), (0.07134, -0.02955, -0.5443), (0.05589, -0.02315, -0.5404), (0.06421, -0.0429, -0.5443), (0.0503, -0.03361, -0.5404), (0.0546, -0.0546, -0.5443), (0.04278, -0.04278, -0.5404), (0.0429, -0.06421, -0.5443), (0.03361, -0.0503, -0.5404), (0.02955, -0.07134, -0.5443), (0.02315, -0.05589, -0.5404), (0.01507, -0.07574, -0.5443), (0.0118, -0.05933, -0.5404), (3.117e-07, -0.07722, -0.5443), (3.131e-07, -0.0605, -0.5404), (-0.01506, -0.07574, -0.5443), (-0.0118, -0.05933, -0.5404), (-0.02955, -0.07134, -0.5443), (-0.02315, -0.05589, -0.5404), (-0.0429, -0.06421, -0.5443), (-0.03361, -0.0503, -0.5404), (-0.0546, -0.0546, -0.5443), (-0.04278, -0.04278, -0.5404), (-0.06421, -0.0429, -0.5443), (-0.0503, -0.03361, -0.5404), (-0.07134, -0.02955, -0.5443), (-0.05589, -0.02315, -0.5404), (-0.07574, -0.01507, -0.5443), (-0.05933, -0.0118, -0.5404), (-0.9852, 0.0, 0.1506), (-0.9757, 1.457e-09, 0.1593), (-0.957, 0.1904, 0.1593), (-0.9662, 0.1922, 0.1506), (-0.9015, 0.3734, 0.1593), (-0.9102, 0.377, 0.1506), (-0.8113, 0.5421, 0.1593), (-0.8191, 0.5473, 0.1506), (-0.6899, 0.6899, 0.1593), (-0.6966, 0.6966, 0.1506), (-0.5421, 0.8113, 0.1593), (-0.5473, 0.8191, 0.1506), (-0.3734, 0.9015, 0.1593), (-0.377, 0.9102, 0.1506), (-0.1904, 0.957, 0.1593), (-0.1922, 0.9662, 0.1506), (3.899e-07, 0.9757, 0.1593), (3.903e-07, 0.9852, 0.1506), (0.1904, 0.957, 0.1593), (0.1922, 0.9662, 0.1506), (0.3734, 0.9015, 0.1593), (0.377, 0.9102, 0.1506), (0.5421, 0.8113, 0.1593), (0.5473, 0.8191, 0.1506), (0.69, 0.6899, 0.1593), (0.6966, 0.6966, 0.1506), (0.8113, 0.5421, 0.1593), (0.8191, 0.5473, 0.1506), (0.9015, 0.3734, 0.1593), (0.9102, 0.377, 0.1506), (0.957, 0.1904, 0.1593), (0.9662, 0.1922, 0.1506), (0.9757, -8.596e-08, 0.1593), (0.9852, -8.884e-08, 0.1506), (0.957, -0.1904, 0.1593), (0.9662, -0.1922, 0.1506), (0.9015, -0.3734, 0.1593), (0.9102, -0.377, 0.1506), (0.8113, -0.5421, 0.1593), (0.8191, -0.5473, 0.1506), (0.6899, -0.6899, 0.1593), (0.6966, -0.6966, 0.1506), (0.5421, -0.8113, 0.1593), (0.5473, -0.8191, 0.1506), (0.3734, -0.9015, 0.1593), (0.377, -0.9102, 0.1506), (0.1904, -0.957, 0.1593), (0.1922, -0.9662, 0.1506), (1.053e-07, -0.9757, 0.1593), (1.059e-07, -0.9852, 0.1506), (-0.1904, -0.957, 0.1593), (-0.1922, -0.9662, 0.1506), (-0.3734, -0.9015, 0.1593), (-0.377, -0.9102, 0.1506), (-0.5421, -0.8113, 0.1593), (-0.5473, -0.8191, 0.1506), (-0.6899, -0.6899, 0.1593), (-0.6966, -0.6966, 0.1506), (-0.8113, -0.5421, 0.1593), (-0.8191, -0.5473, 0.1506), (-0.9015, -0.3734, 0.1593), (-0.9102, -0.377, 0.1506), (-0.957, -0.1904, 0.1593), (-0.9662, -0.1922, 0.1506), (-0.9733, 1.278e-09, 0.195), (-0.9786, 0.0, 0.2022), (-0.9598, 0.1909, 0.2022), (-0.9546, 0.1899, 0.195), (-0.9041, 0.3745, 0.2022), (-0.8992, 0.3725, 0.195), (-0.8137, 0.5437, 0.2022), (-0.8092, 0.5407, 0.195), (-0.692, 0.692, 0.2022), (-0.6882, 0.6882, 0.195), (-0.5437, 0.8137, 0.2022), (-0.5407, 0.8092, 0.195), (-0.3745, 0.9041, 0.2022), (-0.3725, 0.8992, 0.195), (-0.1909, 0.9598, 0.2022), (-0.1899, 0.9546, 0.195), (3.891e-07, 0.9786, 0.2022), (3.927e-07, 0.9733, 0.195), (0.1909, 0.9598, 0.2022), (0.1899, 0.9546, 0.195), (0.3745, 0.9041, 0.2022), (0.3725, 0.8992, 0.195), (0.5437, 0.8137, 0.2022), (0.5407, 0.8092, 0.195), (0.692, 0.692, 0.2022), (0.6882, 0.6882, 0.195), (0.8137, 0.5437, 0.2022), (0.8092, 0.5407, 0.195), (0.9041, 0.3745, 0.2022), (0.8992, 0.3725, 0.195), (0.9598, 0.1909, 0.2022), (0.9546, 0.1899, 0.195), (0.9786, -7.976e-08, 0.2022), (0.9733, -8.351e-08, 0.195), (0.9598, -0.1909, 0.2022), (0.9546, -0.1899, 0.195), (0.9041, -0.3745, 0.2022), (0.8992, -0.3725, 0.195), (0.8137, -0.5437, 0.2022), (0.8092, -0.5407, 0.195), (0.692, -0.692, 0.2022), (0.6882, -0.6882, 0.195), (0.5437, -0.8137, 0.2022), (0.5407, -0.8092, 0.195), (0.3745, -0.9041, 0.2022), (0.3725, -0.8992, 0.195), (0.1909, -0.9598, 0.2022), (0.1899, -0.9546, 0.195), (1.042e-07, -0.9786, 0.2022), (9.697e-08, -0.9733, 0.195), (-0.1909, -0.9598, 0.2022), (-0.1899, -0.9546, 0.195), (-0.3745, -0.9041, 0.2022), (-0.3725, -0.8992, 0.195), (-0.5437, -0.8137, 0.2022), (-0.5407, -0.8092, 0.195), (-0.692, -0.692, 0.2022), (-0.6882, -0.6882, 0.195), (-0.8137, -0.5437, 0.2022), (-0.8092, -0.5407, 0.195), (-0.9041, -0.3745, 0.2022), (-0.8992, -0.3725, 0.195), (-0.9598, -0.1909, 0.2022), (-0.9546, -0.1899, 0.195)], [], [(9, 8, 21, 22), (7, 6, 19, 20), (674, 677, 419, 418), (4, 3, 16, 17), (2, 1, 14, 15), (12, 11, 24, 25), (10, 9, 22, 23), (8, 7, 20, 21), (712, 253, 266, 714), (5, 4, 17, 18), (3, 2, 15, 16), (482, 12, 25, 483), (1, 0, 13, 14), (11, 10, 23, 24), (18, 17, 30, 31), (16, 15, 28, 29), (483, 25, 38, 484), (14, 13, 26, 27), (24, 23, 36, 37), (22, 21, 34, 35), (20, 19, 32, 33), (677, 679, 420, 419), (17, 16, 29, 30), (15, 14, 27, 28), (25, 24, 37, 38), (23, 22, 35, 36), (21, 20, 33, 34), (684, 70, 83, 686), (31, 30, 43, 44), (29, 28, 41, 42), (484, 38, 51, 485), (27, 26, 39, 40), (37, 36, 49, 50), (35, 34, 47, 48), (33, 32, 45, 46), (679, 681, 421, 420), (30, 29, 42, 43), (28, 27, 40, 41), (38, 37, 50, 51), (36, 35, 48, 49), (34, 33, 46, 47), (293, 655, 657, 306), (44, 43, 56, 57), (42, 41, 54, 55), (485, 51, 64, 486), (40, 39, 52, 53), (50, 49, 62, 63), (48, 47, 60, 61), (46, 45, 58, 59), (681, 683, 422, 421), (43, 42, 55, 56), (41, 40, 53, 54), (51, 50, 63, 64), (49, 48, 61, 62), (47, 46, 59, 60), (97, 625, 627, 110), (57, 56, 69, 70), (55, 54, 67, 68), (486, 64, 77, 487), (53, 52, 65, 66), (63, 62, 75, 76), (61, 60, 73, 74), (59, 58, 71, 72), (683, 685, 423, 422), (56, 55, 68, 69), (54, 53, 66, 67), (64, 63, 76, 77), (62, 61, 74, 75), (60, 59, 72, 73), (736, 410, 5, 675), (70, 69, 82, 83), (68, 67, 80, 81), (487, 77, 90, 488), (66, 65, 78, 79), (76, 75, 88, 89), (74, 73, 86, 87), (72, 71, 84, 85), (685, 687, 424, 423), (69, 68, 81, 82), (67, 66, 79, 80), (77, 76, 89, 90), (75, 74, 87, 88), (73, 72, 85, 86), (384, 669, 671, 398), (83, 82, 95, 96), (81, 80, 93, 94), (488, 90, 103, 489), (79, 78, 91, 92), (89, 88, 101, 102), (87, 86, 99, 100), (85, 84, 97, 98), (687, 689, 425, 424), (82, 81, 94, 95), (80, 79, 92, 93), (90, 89, 102, 103), (88, 87, 100, 101), (86, 85, 98, 99), (686, 83, 96, 688), (96, 95, 108, 109), (94, 93, 106, 107), (489, 103, 116, 490), (92, 91, 104, 105), (102, 101, 114, 115), (100, 99, 112, 113), (98, 97, 110, 111), (689, 691, 426, 425), (95, 94, 107, 108), (93, 92, 105, 106), (103, 102, 115, 116), (101, 100, 113, 114), (99, 98, 111, 112), (188, 639, 641, 201), (109, 108, 121, 122), (107, 106, 119, 120), (490, 116, 129, 491), (105, 104, 117, 118), (115, 114, 127, 128), (113, 112, 125, 126), (111, 110, 123, 124), (691, 693, 427, 426), (108, 107, 120, 121), (106, 105, 118, 119), (116, 115, 128, 129), (114, 113, 126, 127), (112, 111, 124, 125), (714, 266, 279, 716), (122, 121, 134, 135), (120, 119, 132, 133), (491, 129, 142, 492), (118, 117, 130, 131), (128, 127, 140, 141), (126, 125, 138, 139), (124, 123, 136, 137), (693, 695, 428, 427), (121, 120, 133, 134), (119, 118, 131, 132), (129, 128, 141, 142), (127, 126, 139, 140), (125, 124, 137, 138), (280, 653, 655, 293), (135, 134, 147, 148), (133, 132, 145, 146), (492, 142, 155, 493), (131, 130, 143, 144), (141, 140, 153, 154), (139, 138, 151, 152), (137, 136, 149, 150), (695, 697, 429, 428), (134, 133, 146, 147), (132, 131, 144, 145), (142, 141, 154, 155), (140, 139, 152, 153), (138, 137, 150, 151), (84, 623, 625, 97), (148, 147, 160, 161), (146, 145, 158, 159), (493, 155, 168, 494), (144, 143, 156, 157), (154, 153, 166, 167), (152, 151, 164, 165), (150, 149, 162, 163), (697, 699, 430, 429), (147, 146, 159, 160), (145, 144, 157, 158), (155, 154, 167, 168), (153, 152, 165, 166), (151, 150, 163, 164), (716, 279, 292, 718), (161, 160, 173, 174), (159, 158, 171, 172), (494, 168, 181, 495), (157, 156, 169, 170), (167, 166, 179, 180), (165, 164, 177, 178), (163, 162, 175, 176), (699, 701, 431, 430), (160, 159, 172, 173), (158, 157, 170, 171), (168, 167, 180, 181), (166, 165, 178, 179), (164, 163, 176, 177), (688, 96, 109, 690), (174, 173, 186, 187), (172, 171, 184, 185), (495, 181, 194, 496), (170, 169, 182, 183), (180, 179, 192, 193), (178, 177, 190, 191), (176, 175, 188, 189), (701, 703, 432, 431), (173, 172, 185, 186), (171, 170, 183, 184), (181, 180, 193, 194), (179, 178, 191, 192), (177, 176, 189, 190), (371, 667, 669, 384), (187, 186, 199, 200), (185, 184, 197, 198), (496, 194, 207, 497), (183, 182, 195, 196), (193, 192, 205, 206), (191, 190, 203, 204), (189, 188, 201, 202), (703, 705, 433, 432), (186, 185, 198, 199), (184, 183, 196, 197), (194, 193, 206, 207), (192, 191, 204, 205), (190, 189, 202, 203), (175, 637, 639, 188), (200, 199, 212, 213), (198, 197, 210, 211), (497, 207, 220, 498), (196, 195, 208, 209), (206, 205, 218, 219), (204, 203, 216, 217), (202, 201, 214, 215), (705, 707, 434, 433), (199, 198, 211, 212), (197, 196, 209, 210), (207, 206, 219, 220), (205, 204, 217, 218), (203, 202, 215, 216), (718, 292, 305, 720), (213, 212, 226, 227), (211, 210, 224, 225), (498, 220, 234, 499), (209, 208, 222, 223), (219, 218, 232, 233), (217, 216, 230, 231), (215, 214, 228, 229), (707, 709, 435, 434), (212, 211, 225, 226), (210, 209, 223, 224), (220, 219, 233, 234), (218, 217, 231, 232), (216, 215, 229, 230), (690, 109, 122, 692), (227, 226, 239, 240), (225, 224, 237, 238), (499, 234, 247, 500), (223, 222, 235, 236), (233, 232, 245, 246), (231, 230, 243, 244), (229, 228, 241, 242), (709, 711, 436, 435), (226, 225, 238, 239), (224, 223, 236, 237), (234, 233, 246, 247), (232, 231, 244, 245), (230, 229, 242, 243), (267, 651, 653, 280), (240, 239, 252, 253), (238, 237, 250, 251), (500, 247, 260, 501), (236, 235, 248, 249), (246, 245, 258, 259), (244, 243, 256, 257), (242, 241, 254, 255), (711, 713, 437, 436), (239, 238, 251, 252), (237, 236, 249, 250), (247, 246, 259, 260), (245, 244, 257, 258), (243, 242, 255, 256), (71, 621, 623, 84), (253, 252, 265, 266), (251, 250, 263, 264), (501, 260, 273, 502), (249, 248, 261, 262), (259, 258, 271, 272), (257, 256, 269, 270), (255, 254, 267, 268), (713, 715, 438, 437), (252, 251, 264, 265), (250, 249, 262, 263), (260, 259, 272, 273), (258, 257, 270, 271), (256, 255, 268, 269), (720, 305, 318, 722), (266, 265, 278, 279), (264, 263, 276, 277), (502, 273, 286, 503), (262, 261, 274, 275), (272, 271, 284, 285), (270, 269, 282, 283), (268, 267, 280, 281), (715, 717, 439, 438), (265, 264, 277, 278), (263, 262, 275, 276), (273, 272, 285, 286), (271, 270, 283, 284), (269, 268, 281, 282), (692, 122, 135, 694), (279, 278, 291, 292), (277, 276, 289, 290), (503, 286, 299, 504), (275, 274, 287, 288), (285, 284, 297, 298), (283, 282, 295, 296), (281, 280, 293, 294), (717, 719, 440, 439), (278, 277, 290, 291), (276, 275, 288, 289), (286, 285, 298, 299), (284, 283, 296, 297), (282, 281, 294, 295), (358, 665, 667, 371), (292, 291, 304, 305), (290, 289, 302, 303), (504, 299, 312, 505), (288, 287, 300, 301), (298, 297, 310, 311), (296, 295, 308, 309), (294, 293, 306, 307), (719, 721, 441, 440), (291, 290, 303, 304), (289, 288, 301, 302), (299, 298, 311, 312), (297, 296, 309, 310), (295, 294, 307, 308), (162, 635, 637, 175), (305, 304, 317, 318), (303, 302, 315, 316), (505, 312, 325, 506), (301, 300, 313, 314), (311, 310, 323, 324), (309, 308, 321, 322), (307, 306, 319, 320), (721, 723, 442, 441), (304, 303, 316, 317), (302, 301, 314, 315), (312, 311, 324, 325), (310, 309, 322, 323), (308, 307, 320, 321), (254, 649, 651, 267), (318, 317, 330, 331), (316, 315, 328, 329), (506, 325, 338, 507), (314, 313, 326, 327), (324, 323, 336, 337), (322, 321, 334, 335), (320, 319, 332, 333), (723, 725, 443, 442), (317, 316, 329, 330), (315, 314, 327, 328), (325, 324, 337, 338), (323, 322, 335, 336), (321, 320, 333, 334), (722, 318, 331, 724), (331, 330, 343, 344), (329, 328, 341, 342), (507, 338, 351, 508), (327, 326, 339, 340), (337, 336, 349, 350), (335, 334, 347, 348), (333, 332, 345, 346), (725, 727, 444, 443), (330, 329, 342, 343), (328, 327, 340, 341), (338, 337, 350, 351), (336, 335, 348, 349), (334, 333, 346, 347), (694, 135, 148, 696), (344, 343, 356, 357), (342, 341, 354, 355), (508, 351, 364, 509), (340, 339, 352, 353), (350, 349, 362, 363), (348, 347, 360, 361), (346, 345, 358, 359), (727, 729, 445, 444), (343, 342, 355, 356), (341, 340, 353, 354), (351, 350, 363, 364), (349, 348, 361, 362), (347, 346, 359, 360), (58, 619, 621, 71), (357, 356, 369, 370), (355, 354, 367, 368), (509, 364, 377, 510), (353, 352, 365, 366), (363, 362, 375, 376), (361, 360, 373, 374), (359, 358, 371, 372), (729, 731, 446, 445), (356, 355, 368, 369), (354, 353, 366, 367), (364, 363, 376, 377), (362, 361, 374, 375), (360, 359, 372, 373), (676, 18, 31, 678), (370, 369, 382, 383), (368, 367, 380, 381), (510, 377, 390, 511), (366, 365, 378, 379), (376, 375, 388, 389), (374, 373, 386, 387), (372, 371, 384, 385), (731, 733, 447, 446), (369, 368, 381, 382), (367, 366, 379, 380), (377, 376, 389, 390), (375, 374, 387, 388), (373, 372, 385, 386), (345, 663, 665, 358), (383, 382, 396, 397), (381, 380, 394, 395), (511, 390, 404, 512), (379, 378, 392, 393), (389, 388, 402, 403), (387, 386, 400, 401), (385, 384, 398, 399), (733, 735, 448, 447), (382, 381, 395, 396), (380, 379, 393, 394), (390, 389, 403, 404), (388, 387, 401, 402), (386, 385, 399, 400), (724, 331, 344, 726), (397, 396, 409, 410), (395, 394, 407, 408), (512, 404, 417, 513), (393, 392, 405, 406), (403, 402, 415, 416), (401, 400, 413, 414), (399, 398, 411, 412), (735, 737, 449, 448), (396, 395, 408, 409), (394, 393, 406, 407), (404, 403, 416, 417), (402, 401, 414, 415), (400, 399, 412, 413), (149, 633, 635, 162), (221, 609, 546), (0, 391, 13), (550, 516, 517, 552), (13, 391, 26), (552, 517, 518, 554), (26, 391, 39), (554, 518, 519, 556), (39, 391, 52), (556, 519, 520, 558), (52, 391, 65), (558, 520, 521, 560), (65, 391, 78), (560, 521, 522, 562), (78, 391, 91), (562, 522, 523, 564), (91, 391, 104), (564, 523, 524, 566), (104, 391, 117), (566, 524, 525, 568), (117, 391, 130), (568, 525, 526, 570), (130, 391, 143), (570, 526, 527, 572), (143, 391, 156), (572, 527, 528, 574), (156, 391, 169), (574, 528, 529, 576), (169, 391, 182), (576, 529, 530, 578), (182, 391, 195), (578, 530, 531, 580), (195, 391, 208), (580, 531, 532, 582), (208, 391, 222), (582, 532, 533, 584), (222, 391, 235), (584, 533, 534, 586), (235, 391, 248), (586, 534, 535, 588), (248, 391, 261), (588, 535, 536, 590), (261, 391, 274), (590, 536, 537, 592), (274, 391, 287), (592, 537, 538, 594), (287, 391, 300), (594, 538, 539, 596), (300, 391, 313), (596, 539, 540, 598), (313, 391, 326), (598, 540, 541, 600), (326, 391, 339), (600, 541, 542, 602), (339, 391, 352), (602, 542, 543, 604), (352, 391, 365), (604, 543, 544, 606), (365, 391, 378), (606, 544, 545, 608), (378, 391, 392), (411, 673, 610, 6), (392, 391, 405), (410, 409, 4, 5), (408, 407, 2, 3), (513, 417, 12, 482), (406, 405, 0, 1), (416, 415, 10, 11), (414, 413, 8, 9), (412, 411, 6, 7), (737, 674, 418, 449), (409, 408, 3, 4), (608, 545, 514, 547), (407, 406, 1, 2), (417, 416, 11, 12), (405, 391, 0), (415, 414, 9, 10), (413, 412, 7, 8), (696, 148, 161, 698), (611, 672, 481, 450), (614, 612, 451, 452), (616, 614, 452, 453), (618, 616, 453, 454), (622, 620, 455, 456), (624, 622, 456, 457), (626, 624, 457, 458), (110, 627, 629, 123), (628, 626, 458, 459), (630, 628, 459, 460), (632, 630, 460, 461), (636, 634, 462, 463), (638, 636, 463, 464), (640, 638, 464, 465), (642, 640, 465, 466), (214, 643, 645, 228), (644, 642, 466, 467), (646, 644, 467, 468), (648, 646, 468, 469), (652, 650, 470, 471), (654, 652, 471, 472), (656, 654, 472, 473), (306, 657, 659, 319), (658, 656, 473, 474), (660, 658, 474, 475), (662, 660, 475, 476), (666, 664, 477, 478), (668, 666, 478, 479), (670, 668, 479, 480), (398, 671, 673, 411), (672, 670, 480, 481), (6, 610, 613, 19), (450, 418, 419, 451), (451, 419, 420, 452), (452, 420, 421, 453), (453, 421, 422, 454), (454, 422, 423, 455), (455, 423, 424, 456), (456, 424, 425, 457), (457, 425, 426, 458), (458, 426, 427, 459), (459, 427, 428, 460), (460, 428, 429, 461), (461, 429, 430, 462), (462, 430, 431, 463), (463, 431, 432, 464), (464, 432, 433, 465), (465, 433, 434, 466), (466, 434, 435, 467), (467, 435, 436, 468), (468, 436, 437, 469), (469, 437, 438, 470), (470, 438, 439, 471), (471, 439, 440, 472), (472, 440, 441, 473), (473, 441, 442, 474), (474, 442, 443, 475), (475, 443, 444, 476), (476, 444, 445, 477), (477, 445, 446, 478), (478, 446, 447, 479), (479, 447, 448, 480), (480, 448, 449, 481), (481, 449, 418, 450), (19, 613, 615, 32), (201, 641, 643, 214), (710, 240, 253, 712), (682, 57, 70, 684), (123, 629, 631, 136), (319, 659, 661, 332), (32, 615, 617, 45), (680, 44, 57, 682), (708, 227, 240, 710), (732, 383, 397, 734), (228, 645, 647, 241), (704, 200, 213, 706), (612, 611, 450, 451), (706, 213, 227, 708), (734, 397, 410, 736), (678, 31, 44, 680), (136, 631, 633, 149), (332, 661, 663, 345), (702, 187, 200, 704), (730, 370, 383, 732), (45, 617, 619, 58), (241, 647, 649, 254), (700, 174, 187, 702), (728, 357, 370, 730), (634, 632, 461, 462), (664, 662, 476, 477), (698, 161, 174, 700), (620, 618, 454, 455), (726, 344, 357, 728), (650, 648, 469, 470), (514, 482, 483, 515), (515, 483, 484, 516), (516, 484, 485, 517), (517, 485, 486, 518), (518, 486, 487, 519), (519, 487, 488, 520), (520, 488, 489, 521), (521, 489, 490, 522), (522, 490, 491, 523), (523, 491, 492, 524), (524, 492, 493, 525), (525, 493, 494, 526), (526, 494, 495, 527), (527, 495, 496, 528), (528, 496, 497, 529), (529, 497, 498, 530), (530, 498, 499, 531), (531, 499, 500, 532), (532, 500, 501, 533), (533, 501, 502, 534), (534, 502, 503, 535), (535, 503, 504, 536), (536, 504, 505, 537), (537, 505, 506, 538), (538, 506, 507, 539), (539, 507, 508, 540), (540, 508, 509, 541), (541, 509, 510, 542), (542, 510, 511, 543), (543, 511, 512, 544), (544, 512, 513, 545), (545, 513, 482, 514), (221, 546, 549), (221, 549, 551), (221, 551, 553), (221, 553, 555), (221, 555, 557), (221, 557, 559), (221, 559, 561), (221, 561, 563), (221, 563, 565), (221, 565, 567), (221, 567, 569), (221, 569, 571), (221, 571, 573), (221, 573, 575), (221, 575, 577), (221, 577, 579), (221, 579, 581), (221, 581, 583), (221, 583, 585), (221, 585, 587), (221, 587, 589), (221, 589, 591), (221, 591, 593), (221, 593, 595), (221, 595, 597), (221, 597, 599), (221, 599, 601), (221, 601, 603), (221, 603, 605), (221, 605, 607), (221, 607, 609), (548, 515, 516, 550), (547, 548, 549, 546), (551, 549, 548, 550), (553, 551, 550, 552), (555, 553, 552, 554), (557, 555, 554, 556), (559, 557, 556, 558), (561, 559, 558, 560), (563, 561, 560, 562), (565, 563, 562, 564), (567, 565, 564, 566), (569, 567, 566, 568), (571, 569, 568, 570), (573, 571, 570, 572), (575, 573, 572, 574), (577, 575, 574, 576), (579, 577, 576, 578), (581, 579, 578, 580), (583, 581, 580, 582), (585, 583, 582, 584), (587, 585, 584, 586), (589, 587, 586, 588), (591, 589, 588, 590), (593, 591, 590, 592), (595, 593, 592, 594), (597, 595, 594, 596), (599, 597, 596, 598), (601, 599, 598, 600), (603, 601, 600, 602), (605, 603, 602, 604), (607, 605, 604, 606), (609, 607, 606, 608), (546, 609, 608, 547), (611, 612, 613, 610), (612, 614, 615, 613), (614, 616, 617, 615), (616, 618, 619, 617), (618, 620, 621, 619), (620, 622, 623, 621), (622, 624, 625, 623), (624, 626, 627, 625), (626, 628, 629, 627), (628, 630, 631, 629), (630, 632, 633, 631), (632, 634, 635, 633), (634, 636, 637, 635), (636, 638, 639, 637), (638, 640, 641, 639), (640, 642, 643, 641), (642, 644, 645, 643), (644, 646, 647, 645), (646, 648, 649, 647), (648, 650, 651, 649), (650, 652, 653, 651), (652, 654, 655, 653), (654, 656, 657, 655), (656, 658, 659, 657), (658, 660, 661, 659), (660, 662, 663, 661), (662, 664, 665, 663), (664, 666, 667, 665), (666, 668, 669, 667), (668, 670, 671, 669), (670, 672, 673, 671), (672, 611, 610, 673), (547, 514, 515, 548), (677, 674, 675, 676), (679, 677, 676, 678), (681, 679, 678, 680), (683, 681, 680, 682), (685, 683, 682, 684), (687, 685, 684, 686), (689, 687, 686, 688), (691, 689, 688, 690), (693, 691, 690, 692), (695, 693, 692, 694), (697, 695, 694, 696), (699, 697, 696, 698), (701, 699, 698, 700), (703, 701, 700, 702), (705, 703, 702, 704), (707, 705, 704, 706), (709, 707, 706, 708), (711, 709, 708, 710), (713, 711, 710, 712), (715, 713, 712, 714), (717, 715, 714, 716), (719, 717, 716, 718), (721, 719, 718, 720), (723, 721, 720, 722), (725, 723, 722, 724), (727, 725, 724, 726), (729, 727, 726, 728), (731, 729, 728, 730), (733, 731, 730, 732), (735, 733, 732, 734), (737, 735, 734, 736), (674, 737, 736, 675), (675, 5, 18, 676)])
me_sphere.polygons.foreach_set('use_smooth', [True] * 768)
me_sphere.materials.append(mat_alu)
me_sphere.use_remesh_preserve_volume = False
me_sphere.use_remesh_preserve_attributes = False
me_sphere.use_mirror_vertex_groups = False
me_sphere.update()

# ---- objects
ob_plane_002 = bpy.data.objects.new('Plane.002', me_plane_002)
ob_plane_001 = bpy.data.objects.new('Plane.001', me_plane_001)
ob_plane = bpy.data.objects.new('Plane', me_plane)
ob_stand = bpy.data.objects.new('stand', me_cube_000)
ob_electrode = bpy.data.objects.new('electrode', me_sphere)
ob_camera = bpy.data.objects.new('Camera', cam_camera)

# ---- transforms, parenting, visibility, modifiers, constraints
ob_plane_002.location = (2.231, 0.0, 15.73)
ob_plane_002.scale = (3.759, 3.759, 1.0)
ob_plane_002.hide_viewport = True
ob_plane_002.lineart.crease_threshold = 0.0
ob_plane_001.location = (14.84, -11.73, 12.14)
ob_plane_001.rotation_euler = (0.0, 1.112, -0.7167)
ob_plane_001.scale = (2.913, 6.253, 5.623)
ob_plane_001.hide_viewport = True
ob_plane_001.lineart.crease_threshold = 0.0
ob_plane.location = (14.84, -11.73, 12.14)
ob_plane.rotation_euler = (0.0, 1.112, -0.7167)
ob_plane.scale = (2.913, 6.253, 5.623)
ob_plane.hide_viewport = True
ob_plane.lineart.crease_threshold = 0.0
ob_stand.location = (0.0, 0.0, 0.0)
ob_stand.scale = (1.0, 1.0, 0.01808)
ob_stand.lineart.crease_threshold = 0.0
_m = ob_stand.modifiers.new('Decimate', 'DECIMATE')
_m.ratio = 0.355
ob_electrode.location = (1.586, -2.238e-10, 8.819)
ob_electrode.rotation_euler = (0.0, 1.571, 0.0)
ob_electrode.lineart.crease_threshold = 0.0
_m = ob_electrode.modifiers.new('Decimate', 'DECIMATE')
_m.decimate_type = 'DISSOLVE'
_m.angle_limit = 0.1501
ob_camera.location = (9.653, -15.63, 14.06)
ob_camera.rotation_euler = (1.109, 0.01082, 0.5173)
ob_camera.lock_rotations_4d = False
ob_camera.empty_display_type = 'ARROWS'
ob_camera.color = (0.0, 0.0, 0.0, 0.0)
ob_camera.display_type = 'WIRE'
ob_camera.lineart.crease_threshold = 0.0

# ---- collection membership
col_collection_1.objects.link(ob_plane_002)
col_collection_1.objects.link(ob_plane_001)
col_collection_1.objects.link(ob_plane)
col_collection_1.objects.link(ob_stand)
col_collection_1.objects.link(ob_electrode)
col_collection_1.objects.link(ob_camera)

# ---- scene / render settings (as saved in the file)
scene.camera = ob_camera
scene.frame_start = 1; scene.frame_end = 250; scene.frame_set(1)
scene.render.engine = 'CYCLES'
scene.render.resolution_percentage = 50
scene.render.dither_intensity = 0.0
scene.cycles.use_denoising = False
scene.cycles.samples = 1000
scene.cycles.sampling_pattern = 'TABULATED_SOBOL'
scene.cycles.light_sampling_threshold = 0.0
scene.cycles.use_adaptive_sampling = False
scene.cycles.use_light_tree = False
scene.cycles.blur_glossy = 0.0
scene.cycles.volume_bounces = 1
scene.cycles.pixel_filter_type = 'GAUSSIAN'
scene.cycles.sample_clamp_indirect = 0.0
scene.view_settings.view_transform = 'Standard'
bpy.context.view_layer.update()
